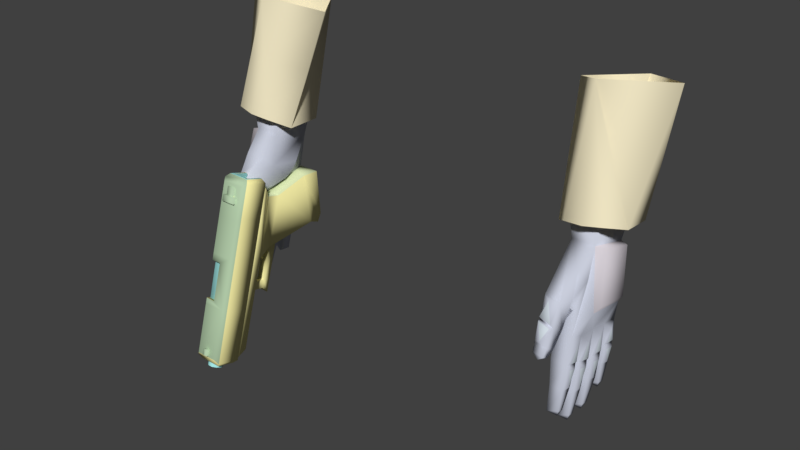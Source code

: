 # Source: reference2.blend  (saved by Blender 2.78.0; exported with 4.5.12 LTS)
import bpy
from mathutils import Matrix  # noqa: F401  (used for matrix-valued properties, if any)

bpy.ops.wm.read_factory_settings(use_empty=True)
scene = bpy.context.scene
scene.name = 'glock_reference'

# ---- collections
col_collection_1 = bpy.data.collections.new('Collection 1'); scene.collection.children.link(col_collection_1)

# ---- materials (node trees are filled in below, after node groups)
mat_gloved_sleeve_bmp = bpy.data.materials.new('GLOVED_sleeve.bmp')
mat_gloved_sleeve_bmp.alpha_threshold = 0.0
mat_gloved_sleeve_bmp.use_transparent_shadow = False
mat_gloved_sleeve_bmp.diffuse_color = (0.9231, 0.8356, 0.5824, 1.0)
mat_gloved_sleeve_bmp.roughness = 0.5
mat_rubberglovechrome_bmp = bpy.data.materials.new('rubbergloveCHROME.bmp')
mat_rubberglovechrome_bmp.alpha_threshold = 0.0
mat_rubberglovechrome_bmp.use_transparent_shadow = False
mat_rubberglovechrome_bmp.diffuse_color = (0.5821, 0.6103, 0.7117, 1.0)
mat_rubberglovechrome_bmp.roughness = 0.5
mat_back_bmp = bpy.data.materials.new('back.bmp')
mat_back_bmp.alpha_threshold = 0.0
mat_back_bmp.use_transparent_shadow = False
mat_back_bmp.diffuse_color = (0.8155, 0.9158, 0.5296, 1.0)
mat_back_bmp.roughness = 0.5
mat_gloved_knuckle_bmp = bpy.data.materials.new('GLOVED_knuckle.bmp')
mat_gloved_knuckle_bmp.alpha_threshold = 0.0
mat_gloved_knuckle_bmp.use_transparent_shadow = False
mat_gloved_knuckle_bmp.diffuse_color = (0.644, 0.7137, 0.7757, 1.0)
mat_gloved_knuckle_bmp.roughness = 0.5
mat_glove_handpak_bmp = bpy.data.materials.new('GLOVE_handpak.bmp')
mat_glove_handpak_bmp.alpha_threshold = 0.0
mat_glove_handpak_bmp.use_transparent_shadow = False
mat_glove_handpak_bmp.diffuse_color = (0.6716, 0.6259, 0.6773, 1.0)
mat_glove_handpak_bmp.roughness = 0.5
mat_side_bmp = bpy.data.materials.new('side.bmp')
mat_side_bmp.alpha_threshold = 0.0
mat_side_bmp.use_transparent_shadow = False
mat_side_bmp.diffuse_color = (0.9968, 0.9252, 0.4145, 1.0)
mat_side_bmp.roughness = 0.5
mat_chrome_bmp = bpy.data.materials.new('chrome.bmp')
mat_chrome_bmp.alpha_threshold = 0.0
mat_chrome_bmp.use_transparent_shadow = False
mat_chrome_bmp.diffuse_color = (0.4041, 0.8789, 0.8613, 1.0)
mat_chrome_bmp.roughness = 0.5
mat_top_bmp = bpy.data.materials.new('top.bmp')
mat_top_bmp.alpha_threshold = 0.0
mat_top_bmp.use_transparent_shadow = False
mat_top_bmp.diffuse_color = (0.4606, 0.6165, 0.4097, 1.0)
mat_top_bmp.roughness = 0.5

# ---- material node trees

# ---- world
world_world = bpy.data.worlds.new('World'); scene.world = world_world
world_world.color = (0.05088, 0.05088, 0.05088)
world_world.use_sun_shadow = False
world_world.sun_shadow_jitter_overblur = 0.0
world_world.cycles.sampling_method = 'MANUAL'

# ---- meshes
me_glock_reference = bpy.data.meshes.new('glock_reference')
me_glock_reference.from_pydata([(-7.891, 3.118, 37.29), (-6.746, 2.781, 42.9), (-8.404, 0.3949, 40.89), (-8.62, 0.6905, 43.75), (-9.276, 0.4028, 41.02), (-10.5, 0.993, 38.05), (9.069, -0.03595, 38.16), (8.167, 0.1111, 38.04), (6.884, 2.793, 42.92), (7.453, 0.9631, 37.54), (7.891, 3.118, 37.29), (10.14, 3.082, 37.54), (-10.14, 3.082, 37.54), (-8.651, 5.271, 42.73), (-10.9, 1.932, 40.82), (-11.32, 2.858, 43.58), (-10.7, 1.461, 39.43), (-9.941, 0.1054, 38.3), (-9.069, -0.03596, 38.16), (-7.095, 1.876, 40.21), (-8.167, 0.111, 38.04), (-7.453, 0.963, 37.54), (9.941, 0.1054, 38.3), (8.643, 0.8277, 43.72), (10.5, 0.993, 38.05), (11.18, 2.868, 43.57), (8.668, 5.134, 42.76), (-9.126, -0.855, 29.83), (-9.633, -0.6119, 30.99), (-9.595, -0.3938, 32.33), (-8.862, -0.4084, 32.43), (-8.853, -0.5125, 32.51), (-9.613, -0.9029, 31.4), (-9.022, -0.8425, 31.47), (-9.575, -1.275, 30.53), (9.575, -1.275, 30.53), (9.613, -0.9029, 31.4), (9.604, -0.5679, 32.44), (9.545, -0.2068, 33.52), (8.862, -0.4084, 32.43), (9.595, -0.3938, 32.33), (9.578, -0.712, 29.93), (9.126, -0.855, 29.83), (9.474, -0.6419, 29.62), (9.125, 1.438, 30.22), (9.614, 1.558, 31.23), (9.021, 1.555, 31.32), (8.841, 1.585, 32.26), (9.642, 1.331, 32.0), (8.797, 1.617, 33.08), (8.982, 1.138, 30.98), (9.581, 0.6604, 29.84), (9.116, 0.74, 29.68), (8.998, 0.04891, 30.94), (8.855, 0.4164, 32.18), (8.805, 0.7112, 33.29), (8.814, 0.5692, 32.24), (9.539, 0.746, 33.39), (-9.613, 1.596, 32.18), (-9.54, 1.653, 33.18), (-8.982, 1.138, 30.98), (-9.116, 0.7399, 29.68), (-8.038, 2.978, 38.03), (-8.292, 2.687, 36.51), (-9.625, 2.976, 38.23), (-9.145, 2.901, 34.72), (-8.803, 2.432, 32.92), (-9.608, 2.144, 31.14), (-8.836, 2.361, 32.16), (-9.026, 2.201, 31.22), (9.119, 1.995, 30.14), (9.576, 1.898, 30.26), (9.608, 2.144, 31.14), (9.608, 2.302, 32.08), (9.145, 2.901, 34.72), (-8.294, -0.5013, 34.46), (-8.294, -0.5013, 34.46), (-9.347, -0.6633, 34.81), (-8.803, -0.9724, 33.7), (-9.602, -1.233, 32.6), (-9.575, -1.567, 30.61), (-9.113, -1.708, 30.53), (9.614, -1.453, 31.53), (8.803, -0.9724, 33.7), (9.347, -0.6633, 34.81), (8.803, -0.9724, 33.7), (8.387, -0.6263, 35.08), (-8.814, 0.5691, 32.24), (-8.811, 1.403, 32.07), (-8.805, -0.1787, 33.48), (-9.543, 2.465, 33.06), (-9.539, 0.746, 33.39), (-9.779, 2.203, 34.11), (-9.544, -0.9121, 33.82), (-7.876, 1.602, 35.54), (-7.861, 0.8378, 34.88), (-9.147, -2.106, 33.65), (-9.204, -1.685, 33.45), (9.115, 0.1812, 29.79), (8.977, 0.3948, 31.14), (8.811, 1.403, 32.07), (8.805, -0.1787, 33.48), (9.883, 0.02488, 34.55), (9.54, 1.653, 33.18), (9.543, 2.465, 33.06), (9.102, -1.255, 35.36), (9.242, -0.559, 35.26), (9.269, -1.235, 34.16), (9.167, -1.718, 34.41), (-8.998, 0.0489, 30.94), (-9.0, -0.6094, 31.08), (-8.805, 0.7112, 33.29), (-8.797, 1.617, 33.08), (-8.841, 1.585, 32.26), (-9.021, 1.555, 31.32), (-9.119, 1.995, 30.14), (-9.365, 0.6143, 37.12), (-9.474, -0.2816, 35.72), (-9.347, -0.6633, 34.81), (-9.242, -0.559, 35.26), (-9.71, 1.121, 32.99), (-8.977, 0.3948, 31.14), (-9.735, 0.6934, 31.89), (-7.991, 0.0997, 34.68), (9.134, -2.296, 33.35), (8.607, -2.233, 33.4), (8.565, -2.048, 33.76), (8.824, -2.119, 33.91), (9.146, -2.095, 33.67), (-9.142, -0.3186, 36.3), (-8.137, -0.2172, 36.22), (-8.822, -2.138, 33.9), (-8.607, -2.233, 33.4), (-8.603, -1.69, 33.59), (-8.469, -1.63, 34.56), (9.0, -0.6094, 31.08), (9.595, -0.1123, 36.02), (9.347, -0.6633, 34.81), (9.021, -1.461, 31.61), (9.022, -0.8425, 31.47), (8.853, -0.5125, 32.51), (8.858, -1.244, 32.7), (9.026, 2.201, 31.22), (8.836, 2.361, 32.16), (8.803, 2.432, 32.92), (8.605, -1.671, 33.6), (-9.125, 1.438, 30.22), (-9.471, 1.685, 30.0), (-8.855, 0.4164, 32.18), (-9.476, -1.473, 30.31), (-9.11, -1.203, 30.39), (-9.021, -1.461, 31.61), (-8.858, -1.244, 32.7), (-9.473, 0.4086, 29.59), (-9.581, 0.6604, 29.84), (-9.706, 0.1414, 31.92), (-9.716, -0.2193, 32.41), (-9.734, 1.123, 31.79), (-9.637, 0.5856, 32.15), (-9.718, 1.715, 31.96), (-9.047, -1.806, 34.61), (-9.063, -1.883, 34.44), (9.573, 1.57, 30.31), (9.471, 1.685, 30.0), (9.476, -1.473, 30.31), (9.575, -1.567, 30.61), (9.113, -1.708, 30.53), (9.473, 0.4086, 29.59), (9.584, 0.3172, 29.91), (8.469, -1.63, 34.56), (8.508, -1.738, 34.72), (8.072, 0.2786, 35.67), (8.292, 2.687, 36.51), (-9.12, -0.334, 29.72), (-9.474, -0.6419, 29.62), (-8.227, 0.3619, 34.53), (-9.269, -1.235, 34.16), (-8.52, -1.208, 34.34), (-9.129, -2.012, 33.21), (-8.684, -1.955, 33.26), (-8.922, -2.337, 33.22), (9.576, -0.4179, 29.87), (9.12, -0.334, 29.72), (9.596, 0.3538, 32.11), (9.719, 0.2328, 32.28), (9.705, -1.05, 32.68), (9.737, 0.7725, 32.28), (9.736, 1.204, 32.19), (9.732, 1.741, 32.27), (8.682, -1.963, 33.26), (9.129, -2.018, 33.2), (8.922, -2.343, 33.21), (8.387, -0.6263, 35.08), (8.52, -1.208, 34.34), (9.206, -1.672, 33.46), (-9.578, -0.712, 29.93), (-9.637, -0.07196, 30.87), (-9.576, -0.4179, 29.87), (-9.663, 1.064, 30.89), (-9.584, 0.3172, 29.91), (-9.115, 0.1812, 29.79), (-9.573, 1.57, 30.31), (-9.576, 1.898, 30.26), (-9.614, 1.558, 31.23), (-9.7, -1.136, 32.39), (-9.703, -0.7656, 32.29), (-9.72, -1.145, 31.62), (-9.604, -0.5679, 32.44), (-9.545, -0.2068, 33.52), (-9.704, -0.6566, 33.33), (-9.736, 1.204, 32.19), (-9.719, 0.2328, 32.28), (-9.608, 2.302, 32.08), (-9.593, 0.6126, 38.75), (-9.473, 2.517, 36.65), (-8.035, 0.6047, 38.56), (-9.167, -1.718, 34.41), (-8.948, -1.07, 35.45), (-8.681, -1.421, 35.36), (-8.514, -1.806, 34.56), (-8.565, -2.054, 33.76), (-8.072, 0.2786, 35.67), (-8.245, 0.7271, 37.06), (9.637, -0.07195, 30.87), (9.593, 0.6126, 38.75), (9.625, 2.976, 38.23), (8.038, 2.978, 38.03), (9.704, -0.3011, 32.05), (9.633, -0.6119, 30.99), (9.717, -0.2993, 31.11), (9.718, 1.715, 31.96), (9.602, -1.233, 32.6), (9.7, -1.136, 32.39), (9.72, -1.145, 31.62), (9.544, -0.9121, 33.82), (9.704, -0.6566, 33.33), (9.707, -0.6801, 32.58), (9.71, 1.121, 32.99), (9.707, 0.1862, 33.11), (9.716, -0.2193, 32.41), (9.725, 2.158, 32.21), (9.715, 2.0, 32.84), (8.245, 0.7271, 37.06), (9.365, 0.6143, 37.12), (8.035, 0.6047, 38.56), (9.047, -1.806, 34.61), (8.514, -1.806, 34.56), (-9.614, -1.453, 31.53), (-9.66, 0.3996, 31.03), (-9.642, 1.331, 32.0), (-9.724, 0.7557, 31.08), (-9.134, -2.296, 33.35), (-8.355, -1.159, 35.4), (9.11, -1.203, 30.39), (9.703, -0.7656, 32.29), (9.637, 0.5856, 32.15), (9.66, 0.3996, 31.03), (9.724, 0.7557, 31.08), (9.735, 0.6935, 31.89), (9.734, 1.123, 31.79), (9.663, 1.064, 30.89), (9.723, 1.85, 31.29), (9.613, 1.596, 32.18), (9.289, -0.4034, 36.37), (8.355, -1.159, 35.4), (8.364, 0.6419, 35.18), (-8.139, 1.716, 35.02), (-7.59, -1.018, 35.37), (-7.59, -1.018, 35.37), (-8.713, -1.129, 35.39), (-8.484, -1.017, 35.36), (-7.336, -1.131, 35.39), (-7.629, -0.626, 34.48), (-8.425, -0.637, 34.36), (-8.468, 1.798, 34.75), (-7.341, -2.97, 27.13), (-8.707, -1.629, 31.65), (-8.549, 2.782, 32.35), (-7.493, 2.785, 32.36), (-7.496, 2.611, 34.73), (-8.03, -0.0501, 34.39), (-7.574, 1.795, 34.74), (-8.02, 1.799, 34.91), (-7.793, -0.7082, 29.94), (-7.794, -0.1308, 31.84), (-8.226, -0.1293, 31.85), (-8.551, 2.608, 34.73), (-9.596, 0.3538, 32.11), (-8.803, -0.9724, 33.7), (-9.704, -0.3011, 32.05), (-9.707, -0.6801, 32.58), (-8.484, -1.977, 35.66), (-8.713, -1.129, 35.39), (-7.347, -0.9069, 34.98), (-8.484, -1.017, 35.36), (-7.801, -2.175, 29.85), (-8.233, -2.174, 29.85), (-9.717, -0.2993, 31.11), (-8.704, -0.9044, 34.98), (-9.707, 0.1862, 33.11), (-9.705, -1.05, 32.68), (-9.737, 0.7725, 32.28), (-9.721, 2.132, 31.9), (-9.724, 1.85, 31.29), (-9.732, 1.741, 32.27), (-9.711, 2.0, 32.84), (-9.725, 2.158, 32.21), (-8.508, -1.738, 34.72), (9.706, 0.1414, 31.92), (9.721, 2.132, 31.9), (8.681, -1.421, 35.36), (9.063, -1.883, 34.44), (9.797, 0.7176, 37.02), (10.07, 0.2274, 34.82), (9.779, 2.203, 34.11), (-9.978, 2.141, 34.43), (-9.819, 2.399, 36.61), (-9.797, 0.7176, 37.02), (-9.883, 0.02486, 34.55), (-10.07, 0.2273, 34.82), (9.978, 2.141, 34.43), (9.473, 2.517, 36.65), (9.819, 2.399, 36.61), (-8.759, -3.567, 26.81), (-7.459, -3.747, 26.68), (-7.299, -3.567, 26.81), (-8.479, -1.547, 33.64), (-8.759, -1.017, 35.42), (-8.599, -1.097, 35.64), (-8.479, -1.097, 35.64), (-7.299, -1.017, 35.42), (-7.299, -1.507, 33.78), (-7.299, -2.057, 31.89), (-7.299, -3.247, 32.24), (-7.299, -4.007, 29.7), (-7.299, -2.807, 29.35), (-8.599, -4.677, 26.96), (-8.599, -3.747, 26.68), (-8.759, -4.757, 27.17), (-8.759, -4.007, 29.7), (-8.759, -2.807, 29.35), (-8.759, -3.397, 29.82), (-8.759, -3.927, 29.98), (-8.079, -2.827, 31.73), (-7.627, -0.7073, 31.8), (-7.51, -0.04373, 34.37), (-8.421, -0.714, 31.8), (-8.232, -0.5923, 31.78), (-7.419, 1.998, 32.19), (-8.123, -1.082, 31.76), (-7.34, -1.619, 31.65), (-7.793, -1.075, 30.05), (-7.799, -0.9021, 29.28), (-7.792, -2.055, 30.25), (-8.759, -2.827, 31.73), (-8.759, -2.057, 31.89), (-7.589, -1.547, 33.64), (-8.716, -3.669, 26.84), (-8.226, -0.7087, 29.93), (-8.235, -1.196, 29.64), (-8.234, -2.053, 30.25), (-7.8, -0.5938, 31.77), (-7.459, -4.677, 26.96), (-7.299, -4.757, 27.17), (-8.634, 1.995, 32.2), (-8.538, -0.05101, 34.24), (-8.609, -4.057, 30.08), (-8.779, -0.9971, 35.4), (-8.609, -1.077, 35.62), (-8.489, -0.9971, 35.4), (-8.489, -1.077, 35.62), (-8.235, -1.073, 30.05), (-8.707, -2.968, 27.13), (-7.339, -3.671, 26.84), (-8.231, -0.9006, 29.29), (-7.892, -1.078, 31.76), (-7.889, -1.43, 31.69), (-8.125, -0.9527, 31.14), (-8.12, -1.434, 31.69), (-7.495, 2.578, 31.94), (-8.759, -1.507, 33.78), (-8.079, -3.397, 29.82), (-8.079, -3.927, 29.98), (-7.469, -1.097, 35.64), (-7.589, -1.017, 35.42), (-7.792, -1.195, 29.65), (-7.894, -0.9485, 31.14), (-8.551, 2.585, 31.93), (-7.829, -2.477, 34.96), (-7.671, -4.352, 26.63), (-7.668, -3.565, 29.27), (-7.745, -3.356, 29.2), (-7.738, -4.143, 26.56), (-7.93, -3.225, 29.17), (-7.923, -4.012, 26.53), (-8.154, -4.006, 26.53), (-8.161, -3.229, 29.17), (-8.348, -3.358, 29.2), (-8.341, -4.136, 26.56), (-8.412, -3.572, 29.26), (-8.415, -4.347, 26.63), (-8.345, -3.782, 29.33), (-8.348, -4.559, 26.69), (-8.16, -3.903, 29.37), (-8.163, -4.69, 26.73), (-7.932, -4.696, 26.73), (-7.929, -3.908, 29.37), (-7.745, -4.556, 26.69), (-7.742, -3.779, 29.33), (-7.589, -1.897, 35.88), (-7.589, -1.097, 35.64), (-7.589, -2.487, 33.93), (-8.479, -1.897, 35.88), (-8.479, -1.017, 35.42), (-8.479, -2.487, 33.93), (-7.812, -3.255, 31.84), (-8.65, -3.827, 29.89), (-8.655, -2.989, 29.65), (-8.656, -3.252, 31.84), (-8.652, -2.415, 31.58), (-7.588, -2.686, 33.27), (-8.483, -2.695, 33.27), (-8.481, -1.741, 32.99), (-7.589, -1.978, 35.67), (-7.818, -2.418, 31.58), (-7.819, -3.827, 29.9), (-7.469, -2.007, 35.91), (-8.609, -4.857, 27.38), (-7.519, -4.137, 29.82), (-7.519, -4.857, 27.38), (-8.609, -3.507, 31.92), (-8.759, -2.687, 34.14), (-8.759, -3.247, 32.24), (-8.609, -3.407, 32.26), (-7.336, -1.131, 35.39), (-7.588, -1.744, 32.98), (-7.519, -3.407, 32.26), (-7.299, -2.687, 34.14), (-7.519, -2.867, 34.08), (-7.519, -2.397, 35.66), (-8.599, -2.007, 35.91), (-8.759, -2.197, 35.77), (-8.609, -2.397, 35.66), (-7.299, -2.197, 35.77), (-8.609, -2.867, 34.08), (-7.829, -2.507, 35.54), (-8.259, -2.507, 35.54), (-7.829, -2.667, 35.02), (-8.259, -2.317, 35.48), (-8.259, -2.477, 34.96), (-8.259, -2.667, 35.02), (-8.409, -2.707, 35.15), (-7.679, -2.707, 35.15), (-8.409, -2.477, 35.08), (-7.679, -2.797, 34.85), (-7.679, -2.477, 35.08), (-7.679, -2.567, 34.79), (-8.409, -2.797, 34.85), (-8.409, -2.567, 34.79), (-8.179, -4.897, 27.78), (-7.909, -4.897, 27.78), (-7.909, -4.667, 27.71), (-7.909, -4.747, 27.42), (-7.909, -4.977, 27.49), (-8.179, -4.667, 27.71), (-8.179, -4.747, 27.42), (-8.179, -4.977, 27.49), (-8.609, -4.137, 29.82), (-8.079, -3.357, 31.89), (-8.099, -3.507, 31.92), (-8.759, -3.357, 31.89), (-8.099, -4.057, 30.08), (-7.829, -2.317, 35.48)], [], [(0, 13, 21), (21, 13, 19), (13, 1, 19), (19, 1, 2), (1, 3, 2), (2, 3, 4), (3, 16, 4), (4, 16, 5), (16, 12, 5), (22, 23, 6), (6, 23, 7), (23, 8, 7), (7, 8, 9), (8, 26, 9), (9, 26, 10), (26, 11, 10), (0, 12, 13), (13, 12, 15), (12, 14, 15), (15, 14, 3), (14, 16, 3), (17, 18, 4), (4, 18, 2), (18, 20, 2), (2, 20, 19), (20, 21, 19), (22, 24, 23), (23, 24, 25), (24, 11, 25), (26, 25, 11), (16, 14, 12), (17, 4, 5), (174, 27, 195), (195, 27, 28), (27, 110, 28), (28, 110, 29), (110, 30, 29), (29, 30, 208), (30, 89, 208), (208, 89, 207), (89, 31, 207), (207, 31, 32), (31, 33, 32), (32, 33, 34), (33, 150, 34), (253, 139, 35), (35, 139, 36), (139, 140, 36), (36, 140, 37), (140, 101, 37), (37, 101, 38), (101, 39, 38), (38, 39, 40), (39, 135, 40), (40, 135, 228), (135, 42, 228), (228, 42, 41), (42, 43, 41), (162, 45, 44), (44, 45, 46), (45, 262, 46), (46, 262, 47), (262, 103, 47), (47, 103, 49), (103, 48, 49), (49, 48, 100), (48, 260, 100), (100, 260, 50), (260, 51, 50), (50, 51, 52), (182, 53, 181), (181, 53, 223), (53, 54, 223), (223, 54, 183), (54, 55, 183), (183, 55, 57), (55, 56, 57), (57, 56, 255), (56, 99, 255), (255, 99, 256), (99, 98, 256), (256, 98, 168), (146, 114, 203), (203, 114, 58), (114, 113, 58), (58, 113, 59), (113, 112, 59), (59, 112, 249), (112, 88, 249), (249, 88, 198), (88, 60, 198), (198, 60, 154), (60, 61, 154), (62, 63, 64), (64, 63, 214), (63, 65, 214), (214, 65, 90), (65, 66, 90), (90, 66, 212), (66, 68, 212), (212, 68, 67), (68, 69, 67), (67, 69, 202), (69, 115, 202), (70, 142, 71), (71, 142, 72), (142, 143, 72), (72, 143, 73), (143, 144, 73), (73, 144, 104), (144, 74, 104), (104, 74, 321), (74, 172, 321), (321, 172, 225), (172, 226, 225), (288, 118, 75), (76, 77, 78), (118, 93, 288), (288, 93, 152), (93, 79, 152), (152, 79, 151), (79, 247, 151), (151, 247, 81), (247, 80, 81), (165, 82, 166), (166, 82, 138), (82, 231, 138), (138, 231, 141), (231, 234, 141), (141, 234, 83), (234, 137, 83), (83, 137, 192), (84, 85, 86), (61, 60, 200), (200, 60, 121), (60, 88, 121), (121, 88, 87), (88, 112, 87), (87, 112, 111), (112, 175, 111), (111, 175, 89), (305, 59, 90), (90, 59, 92), (59, 91, 92), (92, 91, 318), (91, 208, 318), (318, 208, 93), (208, 209, 93), (215, 222, 62), (62, 222, 63), (222, 221, 63), (63, 221, 94), (221, 95, 94), (94, 95, 266), (95, 175, 266), (251, 96, 178), (178, 96, 97), (96, 216, 97), (97, 216, 176), (216, 217, 176), (176, 217, 119), (217, 129, 119), (98, 99, 50), (50, 99, 100), (99, 56, 100), (100, 56, 49), (56, 55, 49), (49, 55, 172), (55, 101, 172), (235, 38, 234), (234, 38, 102), (38, 57, 102), (102, 57, 314), (57, 103, 314), (314, 103, 104), (103, 241, 104), (263, 105, 106), (106, 105, 107), (105, 108, 107), (107, 108, 194), (108, 128, 194), (194, 128, 190), (128, 124, 190), (173, 109, 27), (27, 109, 110), (109, 148, 110), (110, 148, 30), (148, 111, 30), (30, 111, 89), (112, 113, 66), (66, 113, 68), (113, 114, 68), (68, 114, 69), (114, 146, 69), (69, 146, 115), (318, 93, 116), (116, 93, 117), (93, 118, 117), (117, 118, 119), (118, 75, 119), (119, 75, 176), (158, 120, 301), (158, 91, 120), (158, 87, 91), (158, 121, 87), (158, 248, 121), (158, 122, 248), (123, 252, 177), (123, 221, 252), (123, 95, 221), (123, 175, 95), (123, 75, 175), (123, 177, 75), (191, 124, 125), (125, 124, 126), (124, 128, 126), (126, 128, 127), (128, 108, 127), (127, 108, 311), (116, 129, 222), (222, 129, 130), (129, 217, 130), (130, 217, 252), (217, 218, 252), (132, 220, 251), (251, 220, 96), (220, 131, 96), (96, 131, 216), (131, 161, 216), (179, 133, 132), (132, 133, 220), (133, 177, 220), (220, 177, 134), (177, 252, 134), (42, 135, 53), (53, 135, 54), (135, 39, 54), (54, 39, 55), (39, 101, 55), (243, 136, 234), (234, 136, 137), (136, 106, 137), (137, 106, 192), (106, 107, 192), (166, 138, 139), (139, 138, 140), (138, 141, 140), (140, 141, 101), (141, 83, 101), (44, 46, 142), (142, 46, 143), (46, 47, 143), (143, 47, 144), (47, 49, 144), (192, 193, 169), (169, 193, 126), (193, 145, 126), (126, 145, 125), (145, 189, 125), (310, 105, 264), (264, 105, 242), (105, 263, 242), (242, 263, 243), (263, 136, 243), (147, 146, 201), (147, 115, 146), (147, 202, 115), (147, 201, 202), (196, 109, 197), (196, 148, 109), (196, 287, 148), (196, 297, 287), (149, 80, 34), (149, 81, 80), (149, 150, 81), (149, 34, 150), (150, 33, 81), (81, 33, 151), (33, 31, 151), (151, 31, 152), (153, 199, 154), (153, 200, 199), (153, 61, 200), (153, 154, 61), (289, 29, 155), (155, 29, 287), (29, 156, 287), (287, 156, 211), (122, 158, 157), (157, 158, 249), (158, 301, 249), (249, 301, 210), (159, 58, 302), (302, 58, 212), (58, 304, 212), (212, 304, 306), (160, 216, 307), (307, 216, 134), (216, 161, 134), (134, 161, 219), (163, 162, 44), (163, 71, 162), (163, 70, 71), (163, 44, 70), (164, 35, 165), (164, 253, 35), (164, 166, 253), (164, 165, 166), (167, 51, 168), (167, 52, 51), (167, 98, 52), (167, 168, 98), (169, 170, 310), (169, 108, 170), (169, 311, 108), (169, 246, 311), (242, 171, 264), (242, 172, 171), (242, 226, 172), (242, 244, 226), (27, 174, 173), (173, 174, 197), (174, 195, 197), (112, 66, 175), (175, 66, 266), (66, 63, 266), (97, 176, 133), (133, 176, 177), (176, 75, 177), (97, 179, 178), (178, 179, 180), (179, 132, 180), (41, 43, 181), (181, 43, 182), (43, 42, 182), (308, 183, 40), (40, 183, 239), (183, 184, 239), (254, 37, 231), (231, 37, 185), (37, 236, 185), (259, 48, 255), (255, 48, 186), (48, 187, 186), (309, 73, 262), (262, 73, 188), (73, 240, 188), (194, 190, 189), (189, 190, 191), (190, 124, 191), (192, 107, 193), (193, 107, 145), (107, 194, 145), (28, 196, 195), (195, 196, 197), (213, 215, 64), (64, 215, 62), (247, 32, 80), (80, 32, 34), (248, 198, 199), (199, 198, 154), (199, 200, 248), (248, 200, 121), (203, 67, 201), (201, 67, 202), (67, 303, 212), (212, 303, 302), (58, 159, 203), (203, 159, 303), (79, 204, 247), (247, 204, 206), (207, 205, 79), (79, 205, 204), (32, 206, 207), (207, 206, 205), (93, 209, 79), (79, 209, 300), (207, 290, 208), (208, 290, 209), (249, 210, 59), (59, 210, 120), (208, 299, 29), (29, 299, 156), (287, 211, 91), (91, 211, 299), (212, 306, 90), (90, 306, 305), (59, 305, 58), (58, 305, 304), (116, 213, 214), (214, 213, 64), (222, 215, 116), (116, 215, 213), (216, 160, 217), (217, 160, 218), (134, 219, 220), (220, 219, 131), (252, 221, 130), (130, 221, 222), (228, 41, 223), (223, 41, 181), (224, 225, 244), (244, 225, 226), (82, 165, 36), (36, 165, 35), (256, 168, 260), (260, 168, 51), (45, 162, 72), (72, 162, 71), (40, 228, 227), (227, 228, 229), (223, 183, 229), (229, 183, 308), (72, 73, 261), (261, 73, 309), (262, 45, 230), (230, 45, 261), (231, 82, 232), (232, 82, 233), (36, 37, 233), (233, 37, 254), (234, 231, 235), (235, 231, 185), (37, 38, 236), (236, 38, 235), (57, 255, 237), (237, 255, 186), (48, 103, 187), (187, 103, 237), (38, 40, 238), (238, 40, 239), (183, 57, 184), (184, 57, 238), (73, 104, 240), (240, 104, 241), (103, 262, 241), (241, 262, 188), (74, 144, 172), (172, 144, 49), (243, 321, 224), (224, 321, 225), (242, 243, 244), (244, 243, 224), (108, 105, 245), (245, 105, 310), (169, 126, 246), (246, 126, 127), (146, 203, 201), (90, 92, 214), (197, 109, 173), (116, 117, 129), (208, 91, 59), (91, 87, 111), (297, 196, 28), (287, 297, 155), (206, 32, 247), (250, 198, 248), (248, 122, 250), (250, 249, 198), (249, 250, 157), (303, 67, 203), (299, 208, 91), (117, 119, 129), (65, 63, 66), (59, 120, 91), (179, 97, 133), (180, 132, 251), (180, 251, 178), (218, 134, 252), (134, 218, 307), (288, 89, 75), (75, 89, 175), (53, 182, 42), (104, 321, 314), (102, 243, 234), (139, 253, 166), (38, 103, 57), (50, 52, 98), (142, 70, 44), (229, 228, 223), (40, 227, 308), (233, 82, 36), (231, 232, 254), (257, 256, 260), (258, 255, 256), (256, 257, 258), (255, 258, 259), (257, 260, 48), (48, 259, 257), (261, 45, 72), (262, 230, 309), (238, 57, 38), (136, 263, 106), (103, 57, 237), (169, 264, 192), (189, 145, 194), (191, 125, 189), (108, 245, 170), (310, 264, 169), (264, 171, 192), (83, 192, 101), (171, 172, 265), (192, 265, 101), (171, 265, 192), (265, 172, 101), (94, 266, 63), (267, 293, 294), (267, 434, 293), (267, 292, 434), (267, 294, 292), (268, 269, 270), (268, 271, 269), (293, 272, 273), (273, 272, 365), (272, 280, 365), (365, 280, 274), (280, 282, 274), (275, 353, 350), (350, 353, 276), (353, 360, 276), (276, 360, 296), (277, 379, 387), (277, 278, 379), (277, 279, 278), (277, 286, 279), (272, 345, 280), (280, 345, 282), (345, 281, 282), (374, 358, 283), (283, 358, 284), (358, 285, 284), (274, 282, 286), (286, 282, 279), (282, 281, 279), (91, 111, 287), (287, 111, 148), (31, 89, 152), (152, 89, 288), (29, 289, 28), (28, 289, 297), (79, 300, 207), (207, 300, 290), (423, 267, 291), (291, 267, 294), (298, 292, 293), (293, 292, 294), (353, 275, 295), (295, 275, 296), (359, 385, 296), (296, 385, 295), (155, 297, 289), (365, 346, 273), (293, 273, 298), (372, 276, 275), (296, 275, 276), (374, 283, 352), (156, 299, 211), (205, 206, 204), (300, 209, 290), (157, 250, 122), (301, 120, 210), (302, 303, 159), (304, 305, 306), (218, 160, 307), (131, 219, 161), (308, 227, 229), (239, 184, 238), (254, 232, 233), (185, 236, 235), (259, 258, 257), (186, 187, 237), (309, 230, 261), (188, 240, 241), (310, 170, 245), (127, 311, 246), (214, 316, 116), (116, 316, 317), (318, 319, 92), (92, 319, 315), (321, 243, 322), (322, 243, 312), (102, 314, 313), (313, 314, 320), (315, 319, 317), (316, 315, 317), (315, 214, 92), (214, 315, 316), (317, 318, 116), (318, 317, 319), (320, 312, 313), (322, 312, 320), (320, 314, 321), (321, 322, 320), (312, 243, 102), (102, 313, 312), (337, 323, 324), (324, 323, 325), (323, 340, 325), (325, 340, 335), (340, 355, 335), (335, 355, 332), (355, 380, 332), (332, 380, 326), (380, 327, 326), (326, 327, 413), (327, 328, 413), (413, 328, 329), (328, 412, 329), (426, 443, 383), (383, 443, 330), (443, 437, 330), (330, 437, 331), (437, 333, 331), (331, 333, 332), (333, 334, 332), (332, 334, 335), (334, 363, 335), (335, 363, 325), (363, 362, 325), (325, 362, 324), (336, 338, 337), (337, 338, 323), (338, 339, 323), (323, 339, 340), (339, 342, 340), (340, 342, 341), (342, 381, 341), (341, 381, 343), (381, 468, 343), (434, 350, 293), (293, 350, 272), (350, 344, 272), (272, 344, 345), (344, 348, 345), (345, 348, 281), (348, 379, 281), (284, 344, 361), (361, 344, 347), (344, 346, 347), (347, 346, 285), (346, 364, 285), (285, 364, 348), (364, 379, 348), (349, 378, 276), (276, 378, 350), (378, 376, 350), (350, 376, 344), (376, 375, 344), (344, 375, 349), (351, 284, 361), (351, 283, 284), (351, 352, 283), (351, 385, 352), (351, 353, 385), (354, 341, 343), (354, 340, 341), (354, 355, 340), (354, 432, 355), (354, 470, 432), (356, 326, 411), (356, 332, 326), (356, 331, 332), (356, 330, 331), (356, 384, 330), (292, 298, 357), (357, 298, 276), (298, 273, 276), (276, 273, 346), (359, 358, 374), (359, 371, 358), (359, 360, 371), (359, 296, 360), (371, 361, 347), (371, 351, 361), (371, 353, 351), (371, 360, 353), (362, 363, 336), (336, 363, 338), (363, 429, 338), (338, 429, 427), (387, 364, 274), (274, 364, 365), (364, 346, 365), (328, 327, 440), (440, 327, 441), (327, 380, 441), (467, 366, 342), (342, 366, 382), (366, 471, 382), (367, 368, 369), (369, 368, 370), (275, 350, 373), (373, 350, 434), (358, 371, 285), (285, 371, 347), (275, 373, 372), (372, 373, 357), (344, 284, 348), (348, 284, 285), (352, 385, 374), (374, 385, 359), (377, 349, 386), (386, 349, 375), (386, 376, 377), (377, 376, 378), (379, 278, 281), (281, 278, 279), (274, 286, 387), (387, 286, 277), (432, 431, 355), (355, 431, 380), (342, 382, 381), (381, 382, 468), (383, 330, 410), (410, 330, 384), (357, 276, 372), (353, 295, 385), (378, 349, 377), (386, 375, 376), (344, 276, 346), (379, 364, 387), (349, 276, 344), (472, 447, 388), (412, 409, 411), (467, 342, 339), (407, 389, 390), (390, 389, 391), (389, 392, 391), (391, 392, 393), (392, 394, 393), (393, 394, 396), (394, 395, 396), (396, 395, 397), (395, 398, 397), (397, 398, 399), (398, 400, 399), (399, 400, 401), (400, 402, 401), (401, 402, 403), (402, 404, 403), (403, 404, 406), (404, 405, 406), (406, 405, 408), (405, 407, 408), (408, 407, 390), (440, 426, 412), (412, 426, 409), (426, 410, 409), (409, 410, 411), (410, 356, 411), (414, 412, 411), (414, 329, 412), (414, 413, 329), (414, 326, 413), (414, 411, 326), (418, 415, 419), (418, 416, 415), (418, 417, 416), (418, 419, 417), (421, 420, 291), (291, 420, 423), (421, 422, 420), (420, 422, 435), (420, 435, 423), (423, 435, 267), (291, 294, 421), (421, 294, 422), (419, 415, 424), (415, 416, 425), (412, 328, 440), (426, 383, 410), (356, 410, 384), (428, 467, 427), (428, 366, 467), (428, 471, 366), (428, 469, 471), (428, 436, 469), (428, 334, 436), (428, 363, 334), (428, 429, 363), (428, 427, 429), (433, 436, 438), (433, 469, 436), (433, 430, 469), (433, 432, 430), (433, 431, 432), (433, 444, 431), (433, 438, 444), (267, 435, 434), (434, 435, 373), (435, 422, 373), (373, 422, 357), (422, 292, 357), (334, 333, 436), (436, 333, 438), (333, 437, 438), (438, 437, 439), (437, 443, 439), (440, 441, 426), (426, 441, 443), (441, 442, 443), (443, 442, 439), (444, 441, 431), (444, 442, 441), (444, 439, 442), (444, 438, 439), (446, 445, 448), (448, 445, 472), (446, 450, 445), (445, 450, 447), (448, 449, 446), (446, 449, 450), (451, 452, 453), (453, 452, 455), (452, 454, 455), (455, 454, 456), (451, 457, 452), (452, 457, 454), (453, 458, 451), (451, 458, 457), (459, 460, 464), (464, 460, 461), (460, 463, 461), (461, 463, 462), (459, 466, 460), (460, 466, 463), (464, 465, 459), (459, 465, 466), (338, 427, 339), (339, 427, 467), (468, 469, 470), (470, 469, 430), (382, 471, 468), (468, 471, 469), (292, 422, 294), (441, 380, 431), (447, 472, 445), (430, 432, 470)])
me_glock_reference.polygons.foreach_set('use_smooth', [True] * 838)
me_glock_reference.polygons.foreach_set('material_index', [0, 0, 0, 0, 0, 0, 0, 0, 0, 0, 0, 0, 0, 0, 0, 0, 0, 0, 0, 0, 0, 0, 0, 0, 0, 0, 0, 0, 0, 0, 0, 0, 1, 1, 1, 1, 1, 1, 1, 1, 1, 1, 1, 1, 1, 1, 1, 1, 1, 1, 1, 1, 1, 1, 1, 1, 1, 1, 1, 1, 1, 1, 1, 1, 1, 1, 1, 1, 1, 1, 1, 1, 1, 1, 1, 1, 1, 1, 1, 1, 1, 1, 1, 1, 1, 1, 1, 1, 1, 1, 1, 1, 1, 1, 1, 1, 1, 1, 1, 1, 1, 1, 1, 1, 1, 1, 1, 1, 1, 1, 1, 1, 1, 1, 1, 1, 1, 1, 1, 1, 1, 1, 1, 1, 1, 1, 1, 1, 1, 1, 1, 1, 1, 1, 1, 1, 1, 1, 1, 1, 1, 1, 1, 1, 1, 1, 1, 1, 1, 1, 1, 1, 1, 1, 1, 1, 1, 1, 1, 1, 1, 1, 1, 1, 1, 1, 1, 1, 1, 1, 1, 1, 1, 1, 1, 1, 1, 1, 1, 1, 1, 1, 1, 1, 1, 1, 1, 1, 1, 1, 1, 1, 1, 1, 1, 1, 1, 1, 1, 1, 1, 1, 1, 1, 1, 1, 1, 1, 1, 1, 1, 1, 1, 1, 1, 1, 1, 1, 1, 1, 1, 1, 1, 1, 1, 1, 1, 1, 1, 1, 1, 1, 1, 1, 1, 1, 1, 1, 1, 1, 1, 1, 1, 1, 1, 1, 1, 1, 1, 1, 1, 1, 1, 1, 1, 1, 1, 1, 1, 1, 1, 1, 1, 1, 1, 1, 1, 1, 1, 1, 1, 1, 1, 1, 1, 1, 1, 1, 1, 1, 1, 1, 1, 1, 1, 1, 1, 1, 1, 1, 1, 1, 1, 1, 1, 1, 1, 1, 1, 1, 1, 1, 1, 1, 1, 1, 1, 1, 1, 1, 1, 1, 1, 1, 1, 1, 1, 1, 1, 1, 1, 1, 1, 1, 1, 1, 1, 1, 1, 1, 1, 1, 1, 1, 1, 1, 1, 1, 1, 1, 1, 1, 1, 1, 1, 1, 1, 1, 1, 1, 1, 1, 1, 1, 1, 1, 1, 1, 1, 1, 1, 1, 1, 1, 1, 1, 1, 1, 1, 1, 1, 1, 1, 1, 1, 1, 1, 1, 1, 1, 1, 1, 1, 1, 1, 1, 1, 1, 1, 1, 1, 1, 1, 1, 1, 1, 1, 1, 1, 1, 1, 1, 1, 1, 1, 1, 1, 1, 1, 1, 1, 1, 1, 1, 1, 1, 1, 1, 1, 1, 1, 1, 1, 1, 1, 1, 1, 1, 1, 1, 1, 1, 1, 1, 1, 1, 1, 1, 1, 1, 1, 1, 1, 1, 1, 1, 1, 1, 1, 1, 1, 1, 1, 1, 1, 1, 1, 1, 1, 1, 1, 1, 1, 1, 1, 1, 1, 1, 1, 1, 1, 1, 1, 1, 1, 1, 1, 1, 1, 1, 1, 1, 1, 1, 1, 1, 1, 1, 1, 1, 1, 1, 1, 1, 1, 1, 1, 1, 1, 1, 1, 1, 1, 1, 1, 1, 2, 2, 2, 2, 2, 2, 2, 2, 2, 2, 2, 2, 2, 2, 2, 2, 2, 2, 2, 2, 2, 2, 2, 2, 2, 2, 2, 2, 2, 2, 2, 2, 2, 2, 2, 2, 2, 2, 2, 2, 2, 2, 2, 2, 2, 2, 2, 2, 2, 2, 3, 3, 3, 3, 3, 3, 3, 3, 3, 3, 3, 3, 3, 3, 3, 3, 3, 3, 3, 4, 4, 4, 4, 4, 4, 4, 4, 4, 4, 4, 4, 4, 4, 4, 4, 4, 4, 4, 4, 5, 5, 5, 5, 5, 5, 5, 5, 5, 5, 5, 5, 5, 5, 5, 5, 5, 5, 5, 5, 5, 5, 5, 5, 5, 5, 5, 5, 5, 5, 5, 5, 5, 5, 5, 5, 5, 5, 5, 5, 5, 5, 5, 5, 5, 5, 5, 5, 5, 5, 5, 5, 5, 5, 5, 5, 5, 5, 5, 5, 5, 5, 5, 5, 5, 5, 5, 5, 5, 5, 5, 5, 5, 5, 5, 5, 5, 5, 5, 5, 5, 5, 5, 5, 5, 5, 5, 5, 5, 5, 5, 5, 5, 5, 5, 5, 5, 5, 5, 5, 5, 5, 5, 5, 5, 5, 5, 5, 5, 5, 5, 5, 5, 5, 5, 5, 5, 5, 5, 5, 5, 5, 5, 5, 5, 5, 5, 5, 5, 5, 6, 6, 6, 6, 6, 6, 6, 6, 6, 6, 6, 6, 6, 6, 6, 6, 6, 6, 6, 6, 6, 6, 6, 6, 6, 6, 6, 6, 6, 6, 6, 6, 6, 6, 6, 6, 6, 6, 6, 6, 6, 6, 6, 6, 6, 6, 6, 7, 7, 7, 7, 7, 7, 7, 7, 7, 7, 7, 7, 7, 7, 7, 7, 7, 7, 7, 7, 7, 7, 7, 7, 7, 7, 7, 7, 7, 7, 7, 7, 7, 7, 7, 7, 7, 7, 7, 7, 7, 7, 7, 7, 7, 7, 7, 7, 7, 7, 7, 7, 7, 7, 7, 7, 7, 7, 7, 7, 7, 7, 7, 7, 7, 7])
_uv = me_glock_reference.uv_layers.new(name='UVMap')
_uv.uv.foreach_set('vector', [0.9259, 0.0303, 0.9815, 0.9545, 0.7593, 0.01515, 0.7593, 0.01515, 0.9815, 0.9545, 0.7778, 0.4545, 0.9815, 0.9545, 0.7963, 0.9242, 0.7778, 0.4545, 0.7778, 0.4545, 0.7963, 0.9242, 0.6481, 0.5, 0.7963, 0.9242, 0.6204, 0.9545, 0.6481, 0.5, 0.6481, 0.5, 0.6204, 0.9545, 0.5833, 0.5, 0.6204, 0.9545, 0.4444, 0.2879, 0.5833, 0.5, 0.5833, 0.5, 0.4444, 0.2879, 0.4537, 0.04546, 0.4444, 0.2879, 0.2778, 0.04546, 0.4537, 0.04546, 0.6759, 0.07576, 0.5833, 0.9394, 0.6019, 0.06061, 0.6019, 0.06061, 0.5833, 0.9394, 0.5278, 0.04546, 0.5833, 0.9394, 0.4074, 0.9091, 0.5278, 0.04546, 0.5278, 0.04546, 0.4074, 0.9091, 0.4259, 0.0303, 0.4074, 0.9091, 0.2222, 0.9545, 0.4259, 0.0303, 0.4259, 0.0303, 0.2222, 0.9545, 0.2685, 0.04546, 0.2222, 0.9545, 0.1389, 0.07576, 0.2685, 0.04546, 0.1296, 0.0303, 0.2778, 0.04546, 0.1852, 0.9545, 0.1852, 0.9545, 0.2778, 0.04546, 0.4074, 1.0, 0.2778, 0.04546, 0.4352, 0.5152, 0.4074, 1.0, 0.4074, 1.0, 0.4352, 0.5152, 0.6204, 0.9545, 0.4352, 0.5152, 0.4444, 0.2879, 0.6204, 0.9545, 0.537, 0.06061, 0.6019, 0.04546, 0.5833, 0.5, 0.5833, 0.5, 0.6019, 0.04546, 0.6481, 0.5, 0.6019, 0.04546, 0.6667, 0.0303, 0.6481, 0.5, 0.6481, 0.5, 0.6667, 0.0303, 0.7778, 0.4545, 0.6667, 0.0303, 0.7593, 0.01515, 0.7778, 0.4545, 0.6759, 0.07576, 0.7685, 0.06061, 0.5833, 0.9394, 0.5833, 0.9394, 0.7685, 0.06061, 0.7963, 0.9697, 0.7685, 0.06061, 0.9352, 0.07576, 0.7963, 0.9697, 0.2222, 0.9545, 0.0, 0.9697, 0.1389, 0.07576, 0.4444, 0.2879, 0.4352, 0.5152, 0.2778, 0.04546, 0.537, 0.06061, 0.5833, 0.5, 0.4537, 0.04546, 0.0, 0.01562, 0.0, 0.01562, 0.0, 0.01562, 0.0, 0.01562, 0.0, 0.01562, 0.0, 0.01562, 0.0, 0.01562, 0.0, 0.01562, 0.0, 0.01562, 0.0, 0.01562, 0.0, 0.01562, 0.0, 0.01562, 0.0, 0.01562, 0.0, 0.01562, 0.0, 0.01562, 0.0, 0.01562, 0.0, 0.01562, 0.0, 0.01562, 0.0, 0.01562, 0.0, 0.01562, 0.0, 0.01562, 0.0, 0.01562, 0.0, 0.01562, 0.0, 0.01562, 0.0, 0.01562, 0.0, 0.01562, 0.0, 0.01562, 0.0, 0.01562, 0.0, 0.01562, 0.0, 0.01562, 0.0, 0.01562, 0.0, 0.01562, 0.0, 0.01562, 0.0, 0.01562, 0.0, 0.01562, 0.0, 0.01562, 0.0, 0.01562, 0.0, 0.01562, 0.0, 0.01562, 0.0, 0.01562, 0.0, 0.01562, 0.0, 0.01562, 0.0, 0.01562, 0.0, 0.01562, 0.0, 0.01562, 0.0, 0.01562, 0.0, 0.01562, 0.0, 0.01562, 0.0, 0.01562, 0.0, 0.01562, 0.0, 0.01562, 0.0, 0.01562, 0.0, 0.01562, 0.0, 0.01562, 0.0, 0.01562, 0.0, 0.01562, 0.0, 0.01562, 0.0, 0.01562, 0.0, 0.01562, 0.0, 0.01562, 0.0, 0.01562, 0.0, 0.01562, 0.0, 0.01562, 0.0, 0.01562, 0.0, 0.01562, 0.0, 0.01562, 0.0, 0.01562, 0.0, 0.01562, 0.0, 0.01562, 0.0, 0.01562, 0.0, 0.01562, 0.0, 0.01562, 0.0, 0.01562, 0.0, 0.01562, 0.0, 0.01562, 0.0, 0.01562, 0.0, 0.01562, 0.0, 0.01562, 0.0, 0.01562, 0.0, 0.01562, 0.0, 0.01562, 0.0, 0.01562, 0.0, 0.01562, 0.0, 0.01562, 0.0, 0.01562, 0.0, 0.01562, 0.0, 0.01562, 0.0, 0.01562, 0.0, 0.01562, 0.0, 0.01562, 0.0, 0.01562, 0.0, 0.01562, 0.0, 0.01562, 0.0, 0.01562, 0.0, 0.01562, 0.0, 0.01562, 0.0, 0.01562, 0.0, 0.01562, 0.0, 0.01562, 0.0, 0.01562, 0.0, 0.01562, 0.0, 0.01562, 0.0, 0.01562, 0.0, 0.01562, 0.0, 0.01562, 0.0, 0.01562, 0.0, 0.01562, 0.0, 0.01562, 0.0, 0.01562, 0.0, 0.01562, 0.0, 0.01562, 0.0, 0.01562, 0.0, 0.01562, 0.0, 0.01562, 0.0, 0.01562, 0.0, 0.01562, 0.0, 0.01562, 0.0, 0.01562, 0.0, 0.01562, 0.0, 0.01562, 0.0, 0.01562, 0.0, 0.01562, 0.0, 0.01562, 0.0, 0.01562, 0.0, 0.01562, 0.0, 0.01562, 0.0, 0.01562, 0.0, 0.01562, 0.0, 0.01562, 0.0, 0.01562, 0.0, 0.01562, 0.0, 0.01562, 0.0, 0.01562, 0.0, 0.01562, 0.0, 0.01562, 0.0, 0.01562, 0.0, 0.01562, 0.0, 0.01562, 0.0, 0.01562, 0.0, 0.01562, 0.0, 0.01562, 0.0, 0.01562, 0.0, 0.01562, 0.0, 0.01562, 0.0, 0.01562, 0.0, 0.01562, 0.0, 0.01562, 0.0, 0.01562, 0.0, 0.01562, 0.0, 0.01562, 0.0, 0.01562, 0.0, 0.01562, 0.0, 0.01562, 0.0, 0.01562, 0.0, 0.01562, 0.0, 0.01562, 0.0, 0.01562, 0.0, 0.01562, 0.0, 0.01562, 0.0, 0.01562, 0.0, 0.01562, 0.0, 0.01562, 0.0, 0.01562, 0.0, 0.01562, 0.0, 0.01562, 0.0, 0.01562, 0.0, 0.01562, 0.0, 0.01562, 0.0, 0.01562, 0.0, 0.01562, 0.0, 0.01562, 0.0, 0.01562, 0.0, 0.01562, 0.0, 0.01562, 0.0, 0.01562, 0.0, 0.01562, 0.0, 0.01562, 0.0, 0.01562, 0.0, 0.01562, 0.0, 0.01562, 0.0, 0.01562, 0.0, 0.01562, 0.0, 0.01562, 0.0, 0.01562, 0.0, 0.01562, 0.0, 0.01562, 0.0, 0.01562, 0.0, 0.01562, 0.0, 0.01562, 0.0, 0.01562, 0.0, 0.01562, 0.0, 0.01562, 0.0, 0.01562, 0.0, 0.01562, 0.0, 0.01562, 0.0, 0.01562, 0.0, 0.01562, 0.0, 0.01562, 0.0, 0.01562, 0.0, 0.01562, 0.0, 0.01562, 0.0, 0.01562, 0.0, 0.01562, 0.0, 0.01562, 0.0, 0.01562, 0.0, 0.01562, 0.0, 0.01562, 0.0, 0.01562, 0.0, 0.01562, 0.0, 0.01562, 0.0, 0.01562, 0.0, 0.01562, 0.0, 0.01562, 0.0, 0.01562, 0.0, 0.01562, 0.0, 0.01562, 0.0, 0.01562, 0.0, 0.01562, 0.0, 0.01562, 0.0, 0.01562, 0.0, 0.01562, 0.0, 0.01562, 0.0, 0.01562, 0.0, 0.01562, 0.0, 0.01562, 0.0, 0.01562, 0.0, 0.01562, 0.0, 0.01562, 0.0, 0.01562, 0.0, 0.01562, 0.0, 0.01562, 0.0, 0.01562, 0.0, 0.01562, 0.0, 0.01562, 0.0, 0.01562, 0.0, 0.01562, 0.0, 0.01562, 0.0, 0.01562, 0.0, 0.01562, 0.0, 0.01562, 0.0, 0.01562, 0.0, 0.01562, 0.0, 0.01562, 0.0, 0.01562, 0.0, 0.01562, 0.0, 0.01562, 0.0, 0.01562, 0.0, 0.01562, 0.0, 0.01562, 0.0, 0.01562, 0.0, 0.01562, 0.0, 0.01562, 0.0, 0.01562, 0.0, 0.01562, 0.0, 0.01562, 0.0, 0.01562, 0.0, 0.01562, 0.0, 0.01562, 0.0, 0.01562, 0.0, 0.01562, 0.0, 0.01562, 0.0, 0.01562, 0.0, 0.01562, 0.0, 0.01562, 0.0, 0.01562, 0.0, 0.01562, 0.0, 0.01562, 0.0, 0.01562, 0.0, 0.01562, 0.0, 0.01562, 0.0, 0.01562, 0.0, 0.01562, 0.0, 0.01562, 0.0, 0.01562, 0.0, 0.01562, 0.0, 0.01562, 0.0, 0.01562, 0.0, 0.01562, 0.0, 0.01562, 0.0, 0.01562, 0.0, 0.01562, 0.0, 0.01562, 0.0, 0.01562, 0.0, 0.01562, 0.0, 0.01562, 0.0, 0.01562, 0.0, 0.01562, 0.0, 0.01562, 0.0, 0.01562, 0.0, 0.01562, 0.0, 0.01562, 0.0, 0.01562, 0.0, 0.01562, 0.0, 0.01562, 0.0, 0.01562, 0.0, 0.01562, 0.0, 0.01562, 0.0, 0.01562, 0.0, 0.01562, 0.0, 0.01562, 0.0, 0.01562, 0.0, 0.01562, 0.0, 0.01562, 0.0, 0.01562, 0.0, 0.01562, 0.0, 0.01562, 0.0, 0.01562, 0.0, 0.01562, 0.0, 0.01562, 0.0, 0.01562, 0.0, 0.01562, 0.0, 0.01562, 0.0, 0.01562, 0.0, 0.01562, 0.0, 0.01562, 0.0, 0.01562, 0.0, 0.01562, 0.0, 0.01562, 0.0, 0.01562, 0.0, 0.01562, 0.0, 0.01562, 0.0, 0.01562, 0.0, 0.01562, 0.0, 0.01562, 0.0, 0.01562, 0.0, 0.01562, 0.0, 0.01562, 0.0, 0.01562, 0.0, 0.01562, 0.0, 0.01562, 0.0, 0.01562, 0.0, 0.01562, 0.0, 0.01562, 0.0, 0.01562, 0.0, 0.01562, 0.0, 0.01562, 0.0, 0.01562, 0.0, 0.01562, 0.0, 0.01562, 0.0, 0.01562, 0.0, 0.01562, 0.0, 0.01562, 0.0, 0.01562, 0.0, 0.01562, 0.0, 0.01562, 0.0, 0.01562, 0.0, 0.01562, 0.0, 0.01562, 0.0, 0.01562, 0.0, 0.01562, 0.0, 0.01562, 0.0, 0.01562, 0.0, 0.01562, 0.0, 0.01562, 0.0, 0.01562, 0.0, 0.01562, 0.0, 0.01562, 0.0, 0.01562, 0.0, 0.01562, 0.0, 0.01562, 0.0, 0.01562, 0.0, 0.01562, 0.0, 0.01562, 0.0, 0.01562, 0.0, 0.01562, 0.0, 0.01562, 0.0, 0.01562, 0.0, 0.01562, 0.0, 0.01562, 0.0, 0.01562, 0.0, 0.01562, 0.0, 0.01562, 0.0, 0.01562, 0.0, 0.01562, 0.0, 0.01562, 0.0, 0.01562, 0.0, 0.01562, 0.0, 0.01562, 0.0, 0.01562, 0.0, 0.01562, 0.0, 0.01562, 0.0, 0.01562, 0.0, 0.01562, 0.0, 0.01562, 0.0, 0.01562, 0.0, 0.01562, 0.0, 0.01562, 0.0, 0.01562, 0.0, 0.01562, 0.0, 0.01562, 0.0, 0.01562, 0.0, 0.01562, 0.0, 0.01562, 0.0, 0.01562, 0.0, 0.01562, 0.0, 0.01562, 0.0, 0.01562, 0.0, 0.01562, 0.0, 0.01562, 0.0, 0.01562, 0.0, 0.01562, 0.0, 0.01562, 0.0, 0.01562, 0.0, 0.01562, 0.0, 0.01562, 0.0, 0.01562, 0.0, 0.01562, 0.0, 0.01562, 0.0, 0.01562, 0.0, 0.01562, 0.0, 0.01562, 0.0, 0.01562, 0.0, 0.01562, 0.0, 0.01562, 0.0, 0.01562, 0.0, 0.01562, 0.0, 0.01562, 0.0, 0.01562, 0.0, 0.01562, 0.0, 0.01562, 0.0, 0.01562, 0.0, 0.01562, 0.0, 0.01562, 0.0, 0.01562, 0.0, 0.01562, 0.0, 0.01562, 0.0, 0.01562, 0.0, 0.01562, 0.0, 0.01562, 0.0, 0.01562, 0.0, 0.01562, 0.0, 0.01562, 0.0, 0.01562, 0.0, 0.01562, 0.0, 0.01562, 0.0, 0.01562, 0.0, 0.01562, 0.0, 0.01562, 0.0, 0.01562, 0.0, 0.01562, 0.0, 0.01562, 0.0, 0.01562, 0.0, 0.01562, 0.0, 0.01562, 0.0, 0.01562, 0.0, 0.01562, 0.0, 0.01562, 0.0, 0.01562, 0.0, 0.01562, 0.0, 0.01562, 0.0, 0.01562, 0.0, 0.01562, 0.0, 0.01562, 0.0, 0.01562, 0.0, 0.01562, 0.0, 0.01562, 0.0, 0.01562, 0.0, 0.01562, 0.0, 0.01562, 0.0, 0.01562, 0.0, 0.01562, 0.0, 0.01562, 0.0, 0.01562, 0.0, 0.01562, 0.0, 0.01562, 0.0, 0.01562, 0.0, 0.01562, 0.0, 0.01562, 0.0, 0.01562, 0.0, 0.01562, 0.0, 0.01562, 0.0, 0.01562, 0.0, 0.01562, 0.0, 0.01562, 0.0, 0.01562, 0.0, 0.01562, 0.0, 0.01562, 0.0, 0.01562, 0.0, 0.01562, 0.0, 0.01562, 0.0, 0.01562, 0.0, 0.01562, 0.0, 0.01562, 0.0, 0.01562, 0.0, 0.01562, 0.0, 0.01562, 0.0, 0.01562, 0.0, 0.01562, 0.0, 0.01562, 0.0, 0.01562, 0.0, 0.01562, 0.0, 0.01562, 0.0, 0.01562, 0.0, 0.01562, 0.0, 0.01562, 0.0, 0.01562, 0.0, 0.01562, 0.0, 0.01562, 0.0, 0.01562, 0.0, 0.01562, 0.0, 0.01562, 0.0, 0.01562, 0.0, 0.01562, 0.0, 0.01562, 0.0, 0.01562, 0.0, 0.01562, 0.0, 0.01562, 0.0, 0.01562, 0.0, 0.01562, 0.0, 0.01562, 0.0, 0.01562, 0.0, 0.01562, 0.0, 0.01562, 0.0, 0.01562, 0.0, 0.01562, 0.0, 0.01562, 0.0, 0.01562, 0.0, 0.01562, 0.0, 0.01562, 0.0, 0.01562, 0.0, 0.01562, 0.0, 0.01562, 0.0, 0.01562, 0.0, 0.01562, 0.0, 0.01562, 0.0, 0.01562, 0.0, 0.01562, 0.0, 0.01562, 0.0, 0.01562, 0.0, 0.01562, 0.0, 0.01562, 0.0, 0.01562, 0.0, 0.01562, 0.0, 0.01562, 0.0, 0.01562, 0.0, 0.01562, 0.0, 0.01562, 0.0, 0.01562, 0.0, 0.01562, 0.0, 0.01562, 0.0, 0.01562, 0.0, 0.01562, 0.0, 0.01562, 0.0, 0.01562, 0.0, 0.01562, 0.0, 0.01562, 0.0, 0.01562, 0.0, 0.01562, 0.0, 0.01562, 0.0, 0.01562, 0.0, 0.01562, 0.0, 0.01562, 0.0, 0.01562, 0.0, 0.01562, 0.0, 0.01562, 0.0, 0.01562, 0.0, 0.01562, 0.0, 0.01562, 0.0, 0.01562, 0.0, 0.01562, 0.0, 0.01562, 0.0, 0.01562, 0.0, 0.01562, 0.0, 0.01562, 0.0, 0.01562, 0.0, 0.01562, 0.0, 0.01562, 0.0, 0.01562, 0.0, 0.01562, 0.0, 0.01562, 0.0, 0.01562, 0.0, 0.01562, 0.0, 0.01562, 0.0, 0.01562, 0.0, 0.01562, 0.0, 0.01562, 0.0, 0.01562, 0.0, 0.01562, 0.0, 0.01562, 0.0, 0.01562, 0.0, 0.01562, 0.0, 0.01562, 0.0, 0.01562, 0.0, 0.01562, 0.0, 0.01562, 0.0, 0.01562, 0.0, 0.01562, 0.0, 0.01562, 0.0, 0.01562, 0.0, 0.01562, 0.0, 0.01562, 0.0, 0.01562, 0.0, 0.01562, 0.0, 0.01562, 0.0, 0.01562, 0.0, 0.01562, 0.0, 0.01562, 0.0, 0.01562, 0.0, 0.01562, 0.0, 0.01562, 0.0, 0.01562, 0.0, 0.01562, 0.0, 0.01562, 0.0, 0.01562, 0.0, 0.01562, 0.0, 0.01562, 0.0, 0.01562, 0.0, 0.01562, 0.0, 0.01562, 0.0, 0.01562, 0.0, 0.01562, 0.0, 0.01562, 0.0, 0.01562, 0.0, 0.01562, 0.0, 0.01562, 0.0, 0.01562, 0.0, 0.01562, 0.0, 0.01562, 0.0, 0.01562, 0.0, 0.01562, 0.0, 0.01562, 0.0, 0.01562, 0.0, 0.01562, 0.0, 0.01562, 0.0, 0.01562, 0.0, 0.01562, 0.0, 0.01562, 0.0, 0.01562, 0.0, 0.01562, 0.0, 0.01562, 0.0, 0.01562, 0.0, 0.01562, 0.0, 0.01562, 0.0, 0.01562, 0.0, 0.01562, 0.0, 0.01562, 0.0, 0.01562, 0.0, 0.01562, 0.0, 0.01562, 0.0, 0.01562, 0.0, 0.01562, 0.0, 0.01562, 0.0, 0.01562, 0.0, 0.01562, 0.0, 0.01562, 0.0, 0.01562, 0.0, 0.01562, 0.0, 0.01562, 0.0, 0.01562, 0.0, 0.01562, 0.0, 0.01562, 0.0, 0.01562, 0.0, 0.01562, 0.0, 0.01562, 0.0, 0.01562, 0.0, 0.01562, 0.0, 0.01562, 0.0, 0.01562, 0.0, 0.01562, 0.0, 0.01562, 0.0, 0.01562, 0.0, 0.01562, 0.0, 0.01562, 0.0, 0.01562, 0.0, 0.01562, 0.0, 0.01562, 0.0, 0.01562, 0.0, 0.01562, 0.0, 0.01562, 0.0, 0.01562, 0.0, 0.01562, 0.0, 0.01562, 0.0, 0.01562, 0.0, 0.01562, 0.0, 0.01562, 0.0, 0.01562, 0.0, 0.01562, 0.0, 0.01562, 0.0, 0.01562, 0.0, 0.01562, 0.0, 0.01562, 0.0, 0.01562, 0.0, 0.01562, 0.0, 0.01562, 0.0, 0.01562, 0.0, 0.01562, 0.0, 0.01562, 0.0, 0.01562, 0.0, 0.01562, 0.0, 0.01562, 0.0, 0.01562, 0.0, 0.01562, 0.0, 0.01562, 0.0, 0.01562, 0.0, 0.01562, 0.0, 0.01562, 0.0, 0.01562, 0.0, 0.01562, 0.0, 0.01562, 0.0, 0.01562, 0.0, 0.01562, 0.0, 0.01562, 0.0, 0.01562, 0.0, 0.01562, 0.0, 0.01562, 0.0, 0.01562, 0.0, 0.01562, 0.0, 0.01562, 0.0, 0.01562, 0.0, 0.01562, 0.0, 0.01562, 0.0, 0.01562, 0.0, 0.01562, 0.0, 0.01562, 0.0, 0.01562, 0.0, 0.01562, 0.0, 0.01562, 0.0, 0.01562, 0.0, 0.01562, 0.0, 0.01562, 0.0, 0.01562, 0.0, 0.01562, 0.0, 0.01562, 0.0, 0.01562, 0.0, 0.01562, 0.0, 0.01562, 0.0, 0.01562, 0.0, 0.01562, 0.0, 0.01562, 0.0, 0.01562, 0.0, 0.01562, 0.0, 0.01562, 0.0, 0.01562, 0.0, 0.01562, 0.0, 0.01562, 0.0, 0.01562, 0.0, 0.01562, 0.0, 0.01562, 0.0, 0.01562, 0.0, 0.01562, 0.0, 0.01562, 0.0, 0.01562, 0.0, 0.01562, 0.0, 0.01562, 0.0, 0.01562, 0.0, 0.01562, 0.0, 0.01562, 0.0, 0.01562, 0.0, 0.01562, 0.0, 0.01562, 0.0, 0.01562, 0.0, 0.01562, 0.0, 0.01562, 0.0, 0.01562, 0.0, 0.01562, 0.0, 0.01562, 0.0, 0.01562, 0.0, 0.01562, 0.0, 0.01562, 0.0, 0.01562, 0.0, 0.01562, 0.0, 0.01562, 0.0, 0.01562, 0.0, 0.01562, 0.0, 0.01562, 0.0, 0.01562, 0.0, 0.01562, 0.0, 0.01562, 0.0, 0.01562, 0.0, 0.01562, 0.0, 0.01562, 0.0, 0.01562, 0.0, 0.01562, 0.0, 0.01562, 0.0, 0.01562, 0.0, 0.01562, 0.0, 0.01562, 0.0, 0.01562, 0.0, 0.01562, 0.0, 0.01562, 0.0, 0.01562, 0.0, 0.01562, 0.0, 0.01562, 0.0, 0.01562, 0.0, 0.01562, 0.0, 0.01562, 0.0, 0.01562, 0.0, 0.01562, 0.0, 0.01562, 0.0, 0.01562, 0.0, 0.01562, 0.0, 0.01562, 0.0, 0.01562, 0.0, 0.01562, 0.0, 0.01562, 0.0, 0.01562, 0.0, 0.01562, 0.0, 0.01562, 0.0, 0.01562, 0.0, 0.01562, 0.0, 0.01562, 0.0, 0.01562, 0.0, 0.01562, 0.0, 0.01562, 0.0, 0.01562, 0.0, 0.01562, 0.0, 0.01562, 0.0, 0.01562, 0.0, 0.01562, 0.0, 0.01562, 0.0, 0.01562, 0.0, 0.01562, 0.0, 0.01562, 0.0, 0.01562, 0.0, 0.01562, 0.0, 0.01562, 0.0, 0.01562, 0.0, 0.01562, 0.0, 0.01562, 0.0, 0.01562, 0.0, 0.01562, 0.0, 0.01562, 0.0, 0.01562, 0.0, 0.01562, 0.0, 0.01562, 0.0, 0.01562, 0.0, 0.01562, 0.0, 0.01562, 0.0, 0.01562, 0.0, 0.01562, 0.0, 0.01562, 0.0, 0.01562, 0.0, 0.01562, 0.0, 0.01562, 0.0, 0.01562, 0.0, 0.01562, 0.0, 0.01562, 0.0, 0.01562, 0.0, 0.01562, 0.0, 0.01562, 0.0, 0.01562, 0.0, 0.01562, 0.0, 0.01562, 0.0, 0.01562, 0.0, 0.01562, 0.0, 0.01562, 0.0, 0.01562, 0.0, 0.01562, 0.0, 0.01562, 0.0, 0.01562, 0.0, 0.01562, 0.0, 0.01562, 0.0, 0.01562, 0.0, 0.01562, 0.0, 0.01562, 0.0, 0.01562, 0.0, 0.01562, 0.0, 0.01562, 0.0, 0.01562, 0.0, 0.01562, 0.0, 0.01562, 0.0, 0.01562, 0.0, 0.01562, 0.0, 0.01562, 0.0, 0.01562, 0.0, 0.01562, 0.0, 0.01562, 0.0, 0.01562, 0.0, 0.01562, 0.0, 0.01562, 0.0, 0.01562, 0.0, 0.01562, 0.0, 0.01562, 0.0, 0.01562, 0.0, 0.01562, 0.0, 0.01562, 0.0, 0.01562, 0.0, 0.01562, 0.0, 0.01562, 0.0, 0.01562, 0.0, 0.01562, 0.0, 0.01562, 0.0, 0.01562, 0.0, 0.01562, 0.0, 0.01562, 0.0, 0.01562, 0.0, 0.01562, 0.0, 0.01562, 0.0, 0.01562, 0.0, 0.01562, 0.0, 0.01562, 0.0, 0.01562, 0.0, 0.01562, 0.0, 0.01562, 0.0, 0.01562, 0.0, 0.01562, 0.0, 0.01562, 0.0, 0.01562, 0.0, 0.01562, 0.0, 0.01562, 0.0, 0.01562, 0.0, 0.01562, 0.0, 0.01562, 0.0, 0.01562, 0.0, 0.01562, 0.0, 0.01562, 0.0, 0.01562, 0.0, 0.01562, 0.0, 0.01562, 0.0, 0.01562, 0.0, 0.01562, 0.0, 0.01562, 0.0, 0.01562, 0.0, 0.01562, 0.0, 0.01562, 0.0, 0.01562, 0.0, 0.01562, 0.0, 0.01562, 0.0, 0.01562, 0.0, 0.01562, 0.0, 0.01562, 0.0, 0.01562, 0.0, 0.01562, 0.0, 0.01562, 0.0, 0.01562, 0.0, 0.01562, 0.0, 0.01562, 0.0, 0.01562, 0.0, 0.01562, 0.0, 0.01562, 0.0, 0.01562, 0.0, 0.01562, 0.0, 0.01562, 0.0, 0.01562, 0.0, 0.01562, 0.0, 0.01562, 0.0, 0.01562, 0.0, 0.01562, 0.0, 0.01562, 0.0, 0.01562, 0.0, 0.01562, 0.0, 0.01562, 0.0, 0.01562, 0.0, 0.01562, 0.0, 0.01562, 0.0, 0.01562, 0.0, 0.01562, 0.0, 0.01562, 0.0, 0.01562, 0.0, 0.01562, 0.0, 0.01562, 0.0, 0.01562, 0.0, 0.01562, 0.0, 0.01562, 0.0, 0.01562, 0.0, 0.01562, 0.0, 0.01562, 0.0, 0.01562, 0.0, 0.01562, 0.0, 0.01562, 0.0, 0.01562, 0.0, 0.01562, 0.0, 0.01562, 0.0, 0.01562, 0.0, 0.01562, 0.0, 0.01562, 0.0, 0.01562, 0.0, 0.01562, 0.0, 0.01562, 0.0, 0.01562, 0.0, 0.01562, 0.0, 0.01562, 0.0, 0.01562, 0.0, 0.01562, 0.0, 0.01562, 0.0, 0.01562, 0.0, 0.01562, 0.0, 0.01562, 0.0, 0.01562, 0.0, 0.01562, 0.0, 0.01562, 0.0, 0.01562, 0.0, 0.01562, 0.0, 0.01562, 0.0, 0.01562, 0.0, 0.01562, 0.0, 0.01562, 0.0, 0.01562, 0.0, 0.01562, 0.0, 0.01562, 0.0, 0.01562, 0.0, 0.01562, 0.0, 0.01562, 0.0, 0.01562, 0.0, 0.01562, 0.0, 0.01562, 0.0, 0.01562, 0.0, 0.01562, 0.0, 0.01562, 0.0, 0.01562, 0.0, 0.01562, 0.0, 0.01562, 0.0, 0.01562, 0.0, 0.01562, 0.0, 0.01562, 0.0, 0.01562, 0.0, 0.01562, 0.0, 0.01562, 0.0, 0.01562, 0.0, 0.01562, 0.0, 0.01562, 0.0, 0.01562, 0.0, 0.01562, 0.0, 0.01562, 0.0, 0.01562, 0.0, 0.01562, 0.0, 0.01562, 0.0, 0.01562, 0.0, 0.01562, 0.0, 0.01562, 0.0, 0.01562, 0.0, 0.01562, 0.0, 0.01562, 0.0, 0.01562, 0.0, 0.01562, 0.0, 0.01562, 0.0, 0.01562, 0.0, 0.01562, 0.0, 0.01562, 0.0, 0.01562, 0.0, 0.01562, 0.0, 0.01562, 0.0, 0.01562, 0.0, 0.01562, 0.0, 0.01562, 0.0, 0.01562, 0.0, 0.01562, 0.0, 0.01562, 0.0, 0.01562, 0.0, 0.01562, 0.0, 0.01562, 0.0, 0.01562, 0.0, 0.01562, 0.0, 0.01562, 0.0, 0.01562, 0.0, 0.01562, 0.0, 0.01562, 0.0, 0.01562, 0.0, 0.01562, 0.0, 0.01562, 0.0, 0.01562, 0.0, 0.01562, 0.0, 0.01562, 0.0, 0.01562, 0.0, 0.01562, 0.0, 0.01562, 0.0, 0.01562, 0.0, 0.01562, 0.0, 0.01562, 0.0, 0.01562, 0.0, 0.01562, 0.0, 0.01562, 0.0, 0.01562, 0.0, 0.01562, 0.0, 0.01562, 0.0, 0.01562, 0.0, 0.01562, 0.0, 0.01562, 0.0, 0.01562, 0.0, 0.01562, 0.0, 0.01562, 0.0, 0.01562, 0.0, 0.01562, 0.0, 0.01562, 0.0, 0.01562, 0.0, 0.01562, 0.0, 0.01562, 0.0, 0.01562, 0.0, 0.01562, 0.0, 0.01562, 0.0, 0.01562, 0.0, 0.01562, 0.0, 0.01562, 0.0, 0.01562, 0.0, 0.01562, 0.0, 0.01562, 0.0, 0.01562, 0.0, 0.01562, 0.0, 0.01562, 0.0, 0.01562, 0.0, 0.01562, 0.0, 0.01562, 0.0, 0.01562, 0.0, 0.01562, 0.0, 0.01562, 0.0, 0.01562, 0.0, 0.01562, 0.0, 0.01562, 0.0, 0.01562, 0.0, 0.01562, 0.0, 0.01562, 0.0, 0.01562, 0.0, 0.01562, 0.0, 0.01562, 0.0, 0.01562, 0.0, 0.01562, 0.0, 0.01562, 0.0, 0.01562, 0.0, 0.01562, 0.0, 0.01562, 0.0, 0.01562, 0.0, 0.01562, 0.0, 0.01562, 0.0, 0.01562, 0.0, 0.01562, 0.0, 0.01562, 0.0, 0.01562, 0.0, 0.01562, 0.0, 0.01562, 0.0, 0.01562, 0.0, 0.01562, 0.0, 0.01562, 0.0, 0.01562, 0.0, 0.01562, 0.0, 0.01562, 0.0, 0.01562, 0.0, 0.01562, 0.0, 0.01562, 0.0, 0.01562, 0.0, 0.01562, 0.0, 0.01562, 0.0, 0.01562, 0.0, 0.01562, 0.0, 0.01562, 0.0, 0.01562, 0.0, 0.01562, 0.0, 0.01562, 0.0, 0.01562, 0.0, 0.01562, 0.0, 0.01562, 0.0, 0.01562, 0.0, 0.01562, 0.0, 0.01562, 0.0, 0.01562, 0.0, 0.01562, 0.0, 0.01562, 0.0, 0.01562, 0.0, 0.01562, 0.0, 0.01562, 0.0, 0.01562, 0.0, 0.01562, 0.0, 0.01562, 0.0, 0.01562, 0.0, 0.01562, 0.0, 0.01562, 0.0, 0.01562, 0.0, 0.01562, 0.0, 0.01562, 0.0, 0.01562, 0.0, 0.01562, 0.0, 0.01562, 0.0, 0.01562, 0.0, 0.01562, 0.0, 0.01562, 0.0, 0.01562, 0.0, 0.01562, 0.0, 0.01562, 0.0, 0.01562, 0.0, 0.01562, 0.0, 0.01562, 0.0, 0.01562, 0.0, 0.01562, 0.0, 0.01562, 0.0, 0.01562, 0.0, 0.01562, 0.0, 0.01562, 0.0, 0.01562, 0.0, 0.01562, 0.0, 0.01562, 0.0, 0.01562, 0.0, 0.01562, 0.0, 0.01562, 0.0, 0.01562, 0.0, 0.01562, 0.0, 0.01562, 0.0, 0.01562, 0.0, 0.01562, 0.0, 0.01562, 0.0, 0.01562, 0.0, 0.01562, 0.0, 0.01562, 0.0, 0.01562, 0.0, 0.01562, 0.0, 0.01562, 0.0, 0.01562, 0.0, 0.01562, 0.0, 0.01562, 0.0, 0.01562, 0.0, 0.01562, 0.0, 0.01562, 0.0, 0.01562, 0.0, 0.01562, 0.0, 0.01562, 0.0, 0.01562, 0.0, 0.01562, 0.0, 0.01562, 0.0, 0.01562, 0.0, 0.01562, 0.0, 0.01562, 0.0, 0.01562, 0.0, 0.01562, 0.0, 0.01562, 0.0, 0.01562, 0.0, 0.01562, 0.0, 0.01562, 0.0, 0.01562, 0.0, 0.01562, 0.0, 0.01562, 0.0, 0.01562, 0.0, 0.01562, 0.0, 0.01562, 0.0, 0.01562, 0.0, 0.01562, 0.0, 0.01562, 0.0, 0.01562, 0.0, 0.01562, 0.0, 0.01562, 0.0, 0.01562, 0.0, 0.01562, 0.0, 0.01562, 0.0, 0.01562, 0.0, 0.01562, 0.0, 0.01562, 0.0, 0.01562, 0.0, 0.01562, 0.0, 0.01562, 0.0, 0.01562, 0.0, 0.01562, 0.0, 0.01562, 0.0, 0.01562, 0.0, 0.01562, 0.0, 0.01562, 0.0, 0.01562, 0.0, 0.01562, 0.0, 0.01562, 0.0, 0.01562, 0.0, 0.01562, 0.0, 0.01562, 0.0, 0.01562, 0.0, 0.01562, 0.0, 0.01562, 0.0, 0.01562, 0.0, 0.01562, 0.0, 0.01562, 0.0, 0.01562, 0.0, 0.01562, 0.0, 0.01562, 0.0, 0.01562, 0.0, 0.01562, 0.0, 0.01562, 0.0, 0.01562, 0.0, 0.01562, 0.0, 0.01562, 0.0, 0.01562, 0.0, 0.01562, 0.0, 0.01562, 0.0, 0.01562, 0.0, 0.01562, 0.0, 0.01562, 0.0, 0.01562, 0.0, 0.01562, 0.0, 0.01562, 0.0, 0.01562, 0.0, 0.01562, 0.0, 0.01562, 0.0, 0.01562, 0.0, 0.01562, 0.0, 0.01562, 0.0, 0.01562, 0.0, 0.01562, 0.0, 0.01562, 0.0, 0.01562, 0.0, 0.01562, 0.0, 0.01562, 0.0, 0.01562, 0.0, 0.01562, 0.0, 0.01562, 0.0, 0.01562, 0.0, 0.01562, 0.0, 0.01562, 0.0, 0.01562, 0.0, 0.01562, 0.0, 0.01562, 0.0, 0.01562, 0.0, 0.01562, 0.0, 0.01562, 0.0, 0.01562, 0.0, 0.01562, 0.0, 0.01562, 0.0, 0.01562, 0.0, 0.01562, 0.0, 0.01562, 0.0, 0.01562, 0.0, 0.01562, 0.0, 0.01562, 0.0, 0.01562, 0.0, 0.01562, 0.0, 0.01562, 0.0, 0.01562, 0.0, 0.01562, 0.0, 0.01562, 0.0, 0.01562, 0.0, 0.01562, 0.0, 0.01562, 0.0, 0.01562, 0.0, 0.01562, 0.0, 0.01562, 0.0, 0.01562, 0.0, 0.01562, 0.0, 0.01562, 0.0, 0.01562, 0.0, 0.01562, 0.0, 0.01562, 0.0, 0.01562, 0.0, 0.01562, 0.0, 0.01562, 0.0, 0.01562, 0.0, 0.01562, 0.0, 0.01562, 0.0, 0.01562, 0.0, 0.01562, 0.0, 0.01562, 0.0, 0.01562, 0.0, 0.01562, 0.0, 0.01562, 0.0, 0.01562, 0.0, 0.01562, 0.0, 0.01562, 0.0, 0.01562, 0.0, 0.01562, 0.0, 0.01562, 0.0, 0.01562, 0.0, 0.01562, 0.0, 0.01562, 0.0, 0.01562, 0.0, 0.01562, 0.0, 0.01562, 0.0, 0.01562, 0.0, 0.01562, 0.0, 0.01562, 0.0, 0.01562, 0.0, 0.01562, 0.0, 0.01562, 0.0, 0.01562, 0.0, 0.01562, 0.0, 0.01562, 0.0, 0.01562, 0.0, 0.01562, 0.0, 0.01562, 0.0, 0.01562, 0.0, 0.01562, 0.0, 0.01562, 0.0, 0.01562, 0.0, 0.01562, 0.0, 0.01562, 0.0, 0.01562, 0.0, 0.01562, 0.0, 0.01562, 0.0, 0.01562, 0.0, 0.01562, 0.0, 0.01562, 0.0, 0.01562, 0.0, 0.01562, 0.0, 0.01562, 0.0, 0.01562, 0.0, 0.01562, 0.0, 0.01562, 0.0, 0.01562, 0.0, 0.01562, 0.0, 0.01562, 0.0, 0.01562, 0.0, 0.01562, 0.0, 0.01562, 0.0, 0.01562, 0.0, 0.01562, 0.0, 0.01562, 0.0, 0.01562, 0.0, 0.01562, 0.0, 0.01562, 0.0, 0.01562, 0.0, 0.01562, 0.0, 0.01562, 0.0, 0.01562, 0.0, 0.01562, 0.0, 0.01562, 0.0, 0.01562, 0.0, 0.01562, 0.0, 0.01562, 0.0, 0.01562, 0.0, 0.01562, 0.0, 0.01562, 0.0, 0.01562, 0.0, 0.01562, 0.0, 0.01562, 0.0, 0.01562, 0.0, 0.01562, 0.0, 0.01562, 0.0, 0.01562, 0.0, 0.01562, 0.0, 0.01562, 0.0, 0.01562, 0.0, 0.01562, 0.0, 0.01562, 0.0, 0.01562, 0.0, 0.01562, 0.0, 0.01562, 0.0, 0.01562, 0.0, 0.01562, 0.0, 0.01562, 0.0, 0.01562, 0.0, 0.01562, 0.0, 0.01562, 0.7045, 0.7295, 0.8182, 0.6803, 0.25, 0.7295, 0.7045, 0.7295, 0.8409, 0.7377, 0.8182, 0.6803, 0.7045, 0.7295, 0.1364, 0.7377, 0.8409, 0.7377, 0.7045, 0.7295, 0.25, 0.7295, 0.1364, 0.7377, 0.7045, 0.7295, 0.1364, 0.7377, 0.25, 0.7295, 0.7045, 0.7295, 0.8409, 0.7377, 0.1364, 0.7377, 0.9773, 0.7213, 0.7727, 0.6639, 0.1818, 0.6639, 0.1818, 0.6639, 0.7727, 0.6639, 0.1136, 0.5492, 0.7727, 0.6639, 0.4773, 0.5492, 0.1136, 0.5492, 0.1136, 0.5492, 0.4773, 0.5492, 0.1364, 0.1721, 0.4773, 0.5492, 0.4773, 0.1721, 0.1364, 0.1721, 0.1364, 0.2541, 0.3636, 0.5082, 0.1364, 0.623, 0.1364, 0.623, 0.3636, 0.5082, 0.8409, 0.623, 0.3636, 0.5082, 0.5909, 0.5082, 0.8409, 0.623, 0.8409, 0.623, 0.5909, 0.5082, 0.5909, 0.4754, 0.75, 0.7787, 0.2045, 0.7377, 0.75, 0.7377, 0.75, 0.7787, 0.2045, 0.7787, 0.2045, 0.7377, 0.75, 0.7787, 0.2045, 0.9508, 0.2045, 0.7787, 0.75, 0.7787, 0.75, 0.9508, 0.2045, 0.9508, 0.7727, 0.6639, 0.8636, 0.5492, 0.4773, 0.5492, 0.4773, 0.5492, 0.8636, 0.5492, 0.4773, 0.1721, 0.8636, 0.5492, 0.8182, 0.1721, 0.4773, 0.1721, 0.5909, 0.459, 0.5909, 0.5164, 0.3636, 0.5164, 0.3636, 0.5164, 0.5909, 0.5164, 0.3636, 0.6721, 0.5909, 0.5164, 0.5909, 0.6721, 0.3636, 0.6721, 0.1364, 0.1721, 0.4773, 0.1721, 0.1136, 0.008197, 0.1136, 0.008197, 0.4773, 0.1721, 0.8636, 0.008197, 0.4773, 0.1721, 0.8182, 0.1721, 0.8636, 0.008197, 0.6364, 0.3361, 0.3182, 0.3443, 0.6136, 0.2049, 0.6136, 0.2049, 0.3182, 0.3443, 0.3182, 0.2213, 0.5455, 0.2295, 0.5227, 0.3443, 0.6364, 0.2295, 0.6364, 0.2295, 0.5227, 0.3443, 0.6364, 0.3443, 0.6364, 0.2049, 0.6818, 0.1803, 0.6136, 0.05738, 0.6136, 0.05738, 0.6818, 0.1803, 0.6591, 0.07377, 0.6364, 0.6803, 0.7045, 0.6475, 0.6364, 0.5492, 0.6364, 0.5492, 0.7045, 0.6475, 0.7045, 0.5738, 0.7045, 0.959, 0.7045, 0.7295, 0.25, 0.959, 0.25, 0.959, 0.7045, 0.7295, 0.25, 0.7295, 0.1364, 0.6803, 0.1364, 0.7377, 0.8182, 0.6803, 0.8182, 0.6803, 0.1364, 0.7377, 0.25, 0.7295, 0.3636, 0.5082, 0.1364, 0.2541, 0.3636, 0.4754, 0.3636, 0.4754, 0.1364, 0.2541, 0.5909, 0.4754, 0.5909, 0.4836, 0.3636, 0.4836, 0.5909, 0.4754, 0.5909, 0.4754, 0.3636, 0.4836, 0.3636, 0.4754, 0.8182, 0.5164, 0.4091, 1.0, 0.1364, 0.4918, 0.1136, 0.5492, 0.1818, 0.6803, 0.1818, 0.6639, 0.9773, 0.7213, 0.1818, 0.6639, 0.0, 0.7213, 0.8409, 0.2541, 0.8409, 0.623, 0.1364, 0.2541, 0.5909, 0.4754, 0.1364, 0.2541, 0.8409, 0.623, 0.5909, 0.459, 0.3636, 0.5164, 0.3636, 0.459, 0.0, 0.375, 0.375, 0.125, 0.75, 0.375, 0.75, 0.625, 0.25, 1.0, 0.0, 0.625, 0.0, 0.375, 0.5, 0.125, 0.875, 0.375, 0.875, 0.625, 0.375, 1.0, 0.0, 0.625, 0.0, 0.375, 0.375, 0.125, 0.75, 0.375, 0.875, 0.625, 0.5, 1.0, 0.0, 0.625, 0.0, 0.375, 0.25, 0.125, 0.75, 0.375, 0.0, 0.625, 0.375, 0.125, 0.25, 0.875, 0.75, 0.5, 0.375, 0.875, 0.375, 0.125, 0.75, 0.625, 0.0, 0.5, 0.25, 1.0, 0.0, 0.375, 0.75, 0.375, 0.375, 0.125, 0.75, 0.625, 0.0, 0.625, 0.25, 1.0, 0.0, 0.375, 0.875, 0.375, 0.5, 0.125, 0.875, 0.625, 0.0, 0.625, 0.375, 1.0, 0.0, 0.375, 0.75, 0.375, 0.375, 0.125, 0.875, 0.625, 0.0, 0.625, 0.5, 1.0, 0.0, 0.375, 0.75, 0.375, 0.25, 0.125, 0.0, 0.625, 0.25, 0.875, 0.375, 0.125, 0.75, 0.5, 0.375, 0.125, 0.375, 0.875, 0.07812, 0.03125, 0.125, 0.0625, 0.9375, 0.01562, 0.9375, 0.01562, 0.125, 0.0625, 0.8906, 0.04688, 0.9844, 1.0, 0.9062, 0.8906, 0.0, 0.9844, 0.0, 0.9844, 0.9062, 0.8906, 0.04688, 0.875, 0.07812, 0.03125, 0.9375, 0.01562, 0.125, 0.0625, 0.125, 0.0625, 0.9375, 0.01562, 0.8906, 0.04688, 0.9844, 1.0, 0.0, 0.9844, 0.9062, 0.8906, 0.9062, 0.8906, 0.0, 0.9844, 0.04688, 0.875, 0.04688, 0.875, 0.9062, 0.8906, 0.8906, 0.04688, 0.125, 0.0625, 0.04688, 0.875, 0.8906, 0.04688, 0.04688, 0.875, 0.07812, 0.03125, 0.0, 0.9844, 0.07812, 0.03125, 0.04688, 0.875, 0.125, 0.0625, 0.8906, 0.04688, 0.9844, 1.0, 0.9375, 0.01562, 0.9844, 1.0, 0.8906, 0.04688, 0.9062, 0.8906, 0.04688, 0.875, 0.8906, 0.04688, 0.9062, 0.8906, 0.125, 0.0625, 0.8906, 0.04688, 0.04688, 0.875, 0.04688, 0.875, 0.0, 0.9844, 0.07812, 0.03125, 0.07812, 0.03125, 0.125, 0.0625, 0.04688, 0.875, 0.8906, 0.04688, 0.9375, 0.01562, 0.9844, 1.0, 0.9844, 1.0, 0.9062, 0.8906, 0.8906, 0.04688, 0.1202, 0.8376, 0.1346, 0.8205, 0.1202, 0.8376, 0.1202, 0.8376, 0.1346, 0.8205, 0.1346, 0.8205, 0.1346, 0.8205, 0.3654, 0.8205, 0.1346, 0.8205, 0.1346, 0.8205, 0.3654, 0.8205, 0.3654, 0.8205, 0.3654, 0.8205, 0.5913, 0.8205, 0.3654, 0.8205, 0.3654, 0.8205, 0.5913, 0.8205, 0.5913, 0.8205, 0.5913, 0.8205, 0.7644, 0.8205, 0.5913, 0.8205, 0.5913, 0.8205, 0.7644, 0.8205, 0.75, 0.8205, 0.7644, 0.8205, 0.9087, 0.8205, 0.75, 0.8205, 0.75, 0.8205, 0.9087, 0.8205, 0.9087, 0.8205, 0.9087, 0.8205, 0.9279, 0.8376, 0.9087, 0.8205, 0.9087, 0.8205, 0.9279, 0.8376, 0.9279, 0.8376, 0.9279, 0.8376, 0.9279, 0.9402, 0.9279, 0.8376, 0.9279, 0.9573, 0.9087, 0.9744, 0.9279, 0.8376, 0.9279, 0.8376, 0.9087, 0.9744, 0.9087, 0.8205, 0.9087, 0.9744, 0.7644, 0.9744, 0.9087, 0.8205, 0.9087, 0.8205, 0.7644, 0.9744, 0.7644, 0.8205, 0.7644, 0.9744, 0.5913, 0.9915, 0.7644, 0.8205, 0.7644, 0.8205, 0.5913, 0.9915, 0.5913, 0.8205, 0.5913, 0.9915, 0.3702, 0.9915, 0.5913, 0.8205, 0.5913, 0.8205, 0.3702, 0.9915, 0.3654, 0.8205, 0.3702, 0.9915, 0.1346, 0.9744, 0.3654, 0.8205, 0.3654, 0.8205, 0.1346, 0.9744, 0.1346, 0.8205, 0.1346, 0.9744, 0.1202, 0.9573, 0.1346, 0.8205, 0.1346, 0.8205, 0.1202, 0.9573, 0.1202, 0.8376, 0.1202, 0.9573, 0.1346, 0.9744, 0.1202, 0.8376, 0.1202, 0.8376, 0.1346, 0.9744, 0.1346, 0.8205, 0.1346, 0.9744, 0.3654, 0.9744, 0.1346, 0.8205, 0.1346, 0.8205, 0.3654, 0.9744, 0.3654, 0.8205, 0.3654, 0.9744, 0.3894, 0.9744, 0.3654, 0.8205, 0.3654, 0.8205, 0.3894, 0.9744, 0.3894, 0.906, 0.3894, 0.9744, 0.3894, 0.906, 0.3894, 0.906, 0.3894, 0.906, 0.3894, 0.906, 0.5625, 0.906, 0.3894, 0.906, 0.5625, 0.9744, 0.5625, 0.906, 0.9423, 0.8034, 0.5433, 0.7179, 0.9038, 0.7607, 0.9038, 0.7607, 0.5433, 0.7179, 0.8462, 0.6838, 0.5433, 0.7179, 0.5865, 0.5727, 0.8462, 0.6838, 0.8462, 0.6838, 0.5865, 0.5727, 0.8558, 0.5812, 0.5865, 0.5727, 0.7067, 0.1368, 0.8558, 0.5812, 0.8558, 0.5812, 0.7067, 0.1368, 0.9615, 0.2991, 0.7067, 0.1368, 0.6971, 0.02564, 0.9615, 0.2991, 0.6058, 0.4786, 0.5865, 0.5727, 0.5865, 0.5556, 0.5865, 0.5556, 0.5865, 0.5727, 0.5865, 0.5556, 0.5865, 0.5727, 0.5865, 0.5727, 0.5865, 0.5556, 0.5865, 0.5556, 0.5865, 0.5727, 0.6058, 0.4786, 0.5865, 0.5727, 0.7067, 0.1368, 0.6058, 0.4786, 0.6058, 0.4786, 0.7067, 0.1368, 0.7067, 0.1368, 0.7067, 0.1368, 0.6971, 0.02564, 0.7067, 0.1368, 0.5721, 0.6325, 0.5529, 0.6838, 0.5433, 0.7179, 0.5433, 0.7179, 0.5529, 0.6838, 0.5433, 0.7179, 0.5529, 0.6838, 0.5529, 0.6838, 0.5433, 0.7179, 0.5433, 0.7179, 0.5529, 0.6838, 0.5865, 0.5727, 0.5529, 0.6838, 0.5721, 0.6325, 0.5865, 0.5727, 0.5865, 0.5727, 0.5721, 0.6325, 0.5721, 0.6325, 0.3942, 0.547, 0.6058, 0.4786, 0.5865, 0.5556, 0.3942, 0.547, 0.3942, 0.4786, 0.6058, 0.4786, 0.3942, 0.547, 0.3221, 0.4786, 0.3942, 0.4786, 0.3942, 0.547, 0.351, 0.547, 0.3221, 0.4786, 0.3942, 0.547, 0.3846, 0.7179, 0.351, 0.547, 0.5625, 0.906, 0.3894, 0.906, 0.5625, 0.906, 0.5625, 0.906, 0.3654, 0.8205, 0.3894, 0.906, 0.5625, 0.906, 0.5913, 0.8205, 0.3654, 0.8205, 0.5625, 0.906, 0.5913, 0.9915, 0.5913, 0.8205, 0.5625, 0.906, 0.5625, 0.9744, 0.5913, 0.9915, 0.75, 0.8205, 0.75, 0.8205, 0.75, 0.9402, 0.75, 0.8205, 0.5913, 0.8205, 0.75, 0.8205, 0.75, 0.8205, 0.7644, 0.8205, 0.5913, 0.8205, 0.75, 0.8205, 0.9087, 0.8205, 0.7644, 0.8205, 0.75, 0.8205, 0.9087, 0.8205, 0.9087, 0.8205, 0.9423, 0.8034, 0.9038, 0.7607, 0.0, 0.8034, 0.0, 0.8034, 0.9038, 0.7607, 0.5433, 0.7179, 0.9038, 0.7607, 0.8462, 0.6838, 0.5433, 0.7179, 0.5433, 0.7179, 0.8462, 0.6838, 0.5865, 0.5727, 0.351, 0.547, 0.3942, 0.4786, 0.3221, 0.4786, 0.351, 0.547, 0.3942, 0.547, 0.3942, 0.4786, 0.351, 0.547, 0.3846, 0.7179, 0.3942, 0.547, 0.351, 0.547, 0.3413, 0.7179, 0.3846, 0.7179, 0.3942, 0.547, 0.5865, 0.5556, 0.5865, 0.5556, 0.3942, 0.547, 0.3942, 0.547, 0.5865, 0.5556, 0.3942, 0.547, 0.3846, 0.7179, 0.3942, 0.547, 0.3942, 0.547, 0.3846, 0.7179, 0.3846, 0.7179, 0.1202, 0.9573, 0.1538, 0.9915, 0.1202, 0.9573, 0.1202, 0.9573, 0.1538, 0.9915, 0.1346, 0.9744, 0.1538, 0.9915, 0.1538, 0.9915, 0.1346, 0.9744, 0.1346, 0.9744, 0.1538, 0.9915, 0.1346, 0.9744, 0.6971, 0.02564, 0.7067, 0.1368, 0.9615, 0.2991, 0.9615, 0.2991, 0.7067, 0.1368, 0.8558, 0.5812, 0.7067, 0.1368, 0.5865, 0.5727, 0.8558, 0.5812, 0.9279, 0.8376, 0.9087, 0.8205, 0.9279, 0.9573, 0.9279, 0.9573, 0.9087, 0.8205, 0.9087, 0.9744, 0.9087, 0.8205, 0.7644, 0.8205, 0.9087, 0.9744, 0.3702, 0.9915, 0.3942, 0.9915, 0.3942, 0.9915, 0.3942, 0.9915, 0.3942, 0.9915, 0.3942, 0.9915, 0.3942, 0.9915, 0.3942, 0.9915, 0.3942, 0.9915, 0.9135, 0.812, 0.9279, 0.8376, 0.9135, 0.812, 0.9135, 0.812, 0.9279, 0.8376, 0.9279, 0.8376, 0.04327, 0.7179, 0.5433, 0.7179, 0.0, 0.8034, 0.0, 0.8034, 0.5433, 0.7179, 0.9423, 0.8034, 0.3942, 0.4786, 0.3942, 0.547, 0.6058, 0.4786, 0.6058, 0.4786, 0.3942, 0.547, 0.5865, 0.5556, 0.04327, 0.7179, 0.0, 0.8034, 0.04327, 0.7179, 0.04327, 0.7179, 0.0, 0.8034, 0.0, 0.8034, 0.5865, 0.5727, 0.6058, 0.4786, 0.7067, 0.1368, 0.7067, 0.1368, 0.6058, 0.4786, 0.6058, 0.4786, 0.3221, 0.4786, 0.351, 0.547, 0.3221, 0.4786, 0.3221, 0.4786, 0.351, 0.547, 0.351, 0.547, 0.5096, 0.5812, 0.5721, 0.6325, 0.5096, 0.5812, 0.5096, 0.5812, 0.5721, 0.6325, 0.5721, 0.6325, 0.5096, 0.5812, 0.5529, 0.6838, 0.5096, 0.5812, 0.5096, 0.5812, 0.5529, 0.6838, 0.5529, 0.6838, 0.6971, 0.02564, 0.75, 0.008547, 0.9615, 0.2991, 0.9615, 0.2991, 0.75, 0.008547, 0.9856, 0.1538, 0.9615, 0.2991, 0.9856, 0.1538, 0.6971, 0.02564, 0.6971, 0.02564, 0.9856, 0.1538, 0.75, 0.008547, 0.5913, 0.9915, 0.7548, 0.9915, 0.5913, 0.8205, 0.5913, 0.8205, 0.7548, 0.9915, 0.7644, 0.8205, 0.3894, 0.9744, 0.3894, 0.9744, 0.3894, 0.906, 0.3894, 0.906, 0.3894, 0.9744, 0.5625, 0.9744, 0.9279, 0.8376, 0.9087, 0.8205, 0.9279, 0.8376, 0.9279, 0.8376, 0.9087, 0.8205, 0.9087, 0.8205, 0.0, 0.8034, 0.5433, 0.7179, 0.04327, 0.7179, 0.3846, 0.7179, 0.3413, 0.7179, 0.351, 0.547, 0.5529, 0.6838, 0.5721, 0.6325, 0.5096, 0.5812, 0.5096, 0.5812, 0.5721, 0.6325, 0.5529, 0.6838, 0.5865, 0.5727, 0.5433, 0.7179, 0.5865, 0.5727, 0.6971, 0.02564, 0.7067, 0.1368, 0.6971, 0.02564, 0.5721, 0.6325, 0.5433, 0.7179, 0.5865, 0.5727, 0.8846, 0.9744, 0.8365, 1.0, 0.8365, 0.9744, 0.9279, 0.9402, 0.9279, 0.9402, 0.75, 0.9402, 0.3702, 0.9915, 0.3942, 0.9915, 0.3702, 0.9915, 0.0, 0.01562, 0.0, 0.01562, 0.0, 0.01562, 0.0, 0.01562, 0.0, 0.01562, 0.0, 0.01562, 0.0, 0.01562, 0.0, 0.01562, 0.0, 0.01562, 0.0, 0.01562, 0.0, 0.01562, 0.0, 0.01562, 0.0, 0.01562, 0.0, 0.01562, 0.0, 0.01562, 0.0, 0.01562, 0.0, 0.01562, 0.0, 0.01562, 0.0, 0.01562, 0.0, 0.01562, 0.0, 0.01562, 0.0, 0.01562, 0.0, 0.01562, 0.0, 0.01562, 0.0, 0.01562, 0.0, 0.01562, 0.0, 0.01562, 0.0, 0.01562, 0.0, 0.01562, 0.0, 0.01562, 0.0, 0.01562, 0.0, 0.01562, 0.0, 0.01562, 0.0, 0.01562, 0.0, 0.01562, 0.0, 0.01562, 0.0, 0.01562, 0.0, 0.01562, 0.0, 0.01562, 0.0, 0.01562, 0.0, 0.01562, 0.0, 0.01562, 0.0, 0.01562, 0.0, 0.01562, 0.0, 0.01562, 0.0, 0.01562, 0.0, 0.01562, 0.0, 0.01562, 0.0, 0.01562, 0.0, 0.01562, 0.0, 0.01562, 0.0, 0.01562, 0.0, 0.01562, 0.0, 0.01562, 0.0, 0.01562, 0.0, 0.01562, 0.0, 0.01562, 0.0, 0.01562, 0.0, 0.01562, 0.0, 0.01562, 0.0, 0.01562, 0.0, 0.01562, 0.0, 0.01562, 0.0, 0.01562, 0.0, 0.01562, 0.0, 0.01562, 0.0, 0.01562, 0.0, 0.01562, 0.0, 0.01562, 0.0, 0.01562, 0.0, 0.01562, 0.0, 0.01562, 0.0, 0.01562, 0.0, 0.01562, 0.0, 0.01562, 0.0, 0.01562, 0.0, 0.01562, 0.0, 0.01562, 0.0, 0.01562, 0.0, 0.01562, 0.0, 0.01562, 0.0, 0.01562, 0.0, 0.01562, 0.0, 0.01562, 0.0, 0.01562, 0.0, 0.01562, 0.0, 0.01562, 0.0, 0.01562, 0.0, 0.01562, 0.0, 0.01562, 0.0, 0.01562, 0.0, 0.01562, 0.0, 0.01562, 0.0, 0.01562, 0.0, 0.01562, 0.0, 0.01562, 0.0, 0.01562, 0.0, 0.01562, 0.0, 0.01562, 0.0, 0.01562, 0.0, 0.01562, 0.0, 0.01562, 0.0, 0.01562, 0.0, 0.01562, 0.0, 0.01562, 0.0, 0.01562, 0.0, 0.01562, 0.0, 0.01562, 0.0, 0.01562, 0.0, 0.01562, 0.0, 0.01562, 0.0, 0.01562, 0.0, 0.01562, 0.0, 0.01562, 0.0, 0.01562, 0.0, 0.01562, 0.0, 0.01562, 0.0, 0.01562, 0.0, 0.01562, 0.0, 0.01562, 0.0, 0.01562, 0.0, 0.01562, 0.0, 0.01562, 0.0, 0.01562, 0.0, 0.01562, 0.0, 0.01562, 0.0, 0.01562, 0.0, 0.01562, 0.0, 0.01562, 0.0, 0.01562, 0.0, 0.01562, 0.0, 0.01562, 0.0, 0.01562, 0.0, 0.01562, 0.0, 0.01562, 0.0, 0.01562, 0.0, 0.01562, 0.0, 0.01562, 0.0, 0.01562, 0.0, 0.01562, 0.0, 0.01562, 0.3594, 0.1562, 0.3594, 0.875, 0.1042, 0.875, 0.3594, 0.1562, 0.3854, 0.875, 0.3594, 0.875, 0.3594, 0.1562, 0.3854, 0.5312, 0.3854, 0.875, 0.3594, 0.1562, 0.5781, 0.5312, 0.3854, 0.5312, 0.3594, 0.1562, 0.6146, 0.1562, 0.5781, 0.5312, 0.3594, 0.1562, 0.3542, 0.03125, 0.6146, 0.1562, 0.3594, 0.1562, 0.08854, 0.03125, 0.3542, 0.03125, 0.3594, 0.1562, 0.1042, 0.1562, 0.08854, 0.03125, 0.3594, 0.1562, 0.1042, 0.875, 0.1042, 0.1562, 0.6146, 0.875, 0.6146, 0.1562, 0.8021, 0.1562, 0.6146, 0.875, 0.5781, 0.5312, 0.6146, 0.1562, 0.6146, 0.875, 0.5781, 0.875, 0.5781, 0.5312, 0.6146, 0.875, 0.6146, 1.0, 0.5781, 0.875, 0.6146, 0.875, 0.8125, 1.0, 0.6146, 1.0, 0.6146, 0.875, 0.8021, 0.875, 0.8125, 1.0, 0.6146, 0.875, 0.8021, 0.1562, 0.8021, 0.875, 0.9896, 0.1875, 0.7135, 0.1875, 0.9948, 0.03125, 0.9948, 0.03125, 0.7135, 0.1875, 0.0, 0.03125, 0.7135, 0.1875, 0.7135, 0.8125, 0.0, 0.03125, 0.0, 0.03125, 0.7135, 0.8125, 0.0, 1.0, 0.7135, 0.8125, 0.9948, 1.0, 0.0, 1.0, 0.3542, 0.03125, 0.6146, 0.03125, 0.6146, 0.1562, 0.6146, 0.1562, 0.6146, 0.03125, 0.8021, 0.1562, 0.6146, 0.03125, 0.8125, 0.03125, 0.8021, 0.1562, 0.8021, 0.1562, 0.8125, 0.03125, 0.9688, 0.1562, 0.8125, 0.03125, 0.9844, 0.03125, 0.9688, 0.1562, 0.8802, 0.3438, 0.9948, 0.2812, 0.1094, 0.3438, 0.1094, 0.3438, 0.9948, 0.2812, 0.0, 0.2812, 0.9948, 0.2812, 0.8854, 0.2188, 0.0, 0.2812, 0.0, 0.2812, 0.8854, 0.2188, 0.1406, 0.2188, 0.8021, 0.875, 0.9844, 1.0, 0.8125, 1.0, 0.8021, 0.875, 0.9688, 0.875, 0.9844, 1.0, 0.8021, 0.875, 0.9688, 0.1562, 0.9688, 0.875, 0.8021, 0.875, 0.8021, 0.1562, 0.9688, 0.1562, 0.6562, 0.1875, 0.349, 0.1875, 0.6562, 0.2812, 0.6562, 0.2812, 0.349, 0.1875, 0.349, 0.2812, 0.9531, 0.6562, 0.901, 0.6562, 0.9531, 0.375, 0.9531, 0.375, 0.901, 0.6562, 0.901, 0.375, 0.9531, 0.2812, 0.901, 0.2812, 0.9531, 0.1875, 0.9531, 0.1875, 0.901, 0.2812, 0.901, 0.1875, 0.7552, 0.1562, 0.25, 0.1562, 0.7552, 0.25, 0.7552, 0.25, 0.25, 0.1562, 0.25, 0.25, 0.9115, 0.1562, 0.8802, 0.1562, 0.9115, 0.25, 0.9115, 0.25, 0.8802, 0.1562, 0.8802, 0.25, 0.9115, 0.75, 0.8802, 0.75, 0.9115, 0.25, 0.9115, 0.25, 0.8802, 0.75, 0.8802, 0.25, 0.9115, 0.25, 0.8802, 0.25, 0.9115, 0.1562, 0.9115, 0.1562, 0.8802, 0.25, 0.8802, 0.1562, 0.5938, 0.1562, 0.4115, 0.1562, 0.5938, 0.25, 0.5938, 0.25, 0.4115, 0.1562, 0.4115, 0.25, 0.1406, 0.1562, 0.1094, 0.1562, 0.1406, 0.25, 0.1406, 0.25, 0.1094, 0.1562, 0.1094, 0.25, 0.1406, 0.5938, 0.1094, 0.5938, 0.1406, 0.4062, 0.1406, 0.4062, 0.1094, 0.5938, 0.1094, 0.4062, 0.1406, 0.25, 0.1094, 0.25, 0.1406, 0.1562, 0.1406, 0.1562, 0.1094, 0.25, 0.1094, 0.1562, 0.08854, 1.0, 0.1042, 0.875, 0.3542, 1.0, 0.3542, 1.0, 0.1042, 0.875, 0.3594, 0.875, 0.5312, 0.2812, 0.5417, 0.2188, 0.9948, 0.2812, 0.9948, 0.2812, 0.5417, 0.2188, 0.8854, 0.2188, 0.3802, 0.2812, 0.3854, 0.2188, 0.5781, 0.2812, 0.5781, 0.2812, 0.3854, 0.2188, 0.5781, 0.2188, 0.9948, 1.0, 0.7135, 0.8125, 0.9896, 0.8125, 0.9844, 0.2812, 0.8125, 0.8438, 0.8125, 0.2812, 0.901, 0.1875, 0.9531, 0.2812, 0.9531, 0.1875, 0.5781, 0.875, 0.6146, 1.0, 0.5781, 1.0])
me_glock_reference.materials.append(mat_gloved_sleeve_bmp)
me_glock_reference.materials.append(mat_rubberglovechrome_bmp)
me_glock_reference.materials.append(mat_back_bmp)
me_glock_reference.materials.append(mat_gloved_knuckle_bmp)
me_glock_reference.materials.append(mat_glove_handpak_bmp)
me_glock_reference.materials.append(mat_side_bmp)
me_glock_reference.materials.append(mat_chrome_bmp)
me_glock_reference.materials.append(mat_top_bmp)
me_glock_reference.use_remesh_preserve_volume = False
me_glock_reference.use_remesh_preserve_attributes = False
me_glock_reference.use_mirror_vertex_groups = False
me_glock_reference.use_paint_bone_selection = False
me_glock_reference.use_paint_mask_vertex = True
me_glock_reference.update()
arm_glock_reference_skeleton = bpy.data.armatures.new('glock_reference_skeleton')  # bones are not reproduced

# ---- objects
ob_glock_reference_skeleton = bpy.data.objects.new('glock_reference_skeleton', arm_glock_reference_skeleton)
ob_glock_reference2 = bpy.data.objects.new('glock_reference2', me_glock_reference)

# ---- transforms, parenting, visibility, modifiers, constraints
ob_glock_reference_skeleton.location = (0.0, 0.0, 0.0)
ob_glock_reference_skeleton.show_in_front = True
ob_glock_reference_skeleton.lineart.crease_threshold = 0.0
ob_glock_reference2.parent = ob_glock_reference_skeleton
ob_glock_reference2.location = (0.0, 0.0, 0.0)
ob_glock_reference2.lineart.crease_threshold = 0.0
_vg = ob_glock_reference2.vertex_groups.new(name='Hands biped')
_vg = ob_glock_reference2.vertex_groups.new(name='Bip01 Pelvis')
_vg = ob_glock_reference2.vertex_groups.new(name='Bip01 Spine')
_vg = ob_glock_reference2.vertex_groups.new(name='Bip01 Spine1')
_vg = ob_glock_reference2.vertex_groups.new(name='Bip01 Spine2')
_vg = ob_glock_reference2.vertex_groups.new(name='Bip01 Spine3')
_vg = ob_glock_reference2.vertex_groups.new(name='Bip01 Neck')
_vg = ob_glock_reference2.vertex_groups.new(name='Bip01 L Arm')
_vg = ob_glock_reference2.vertex_groups.new(name='Bip01 L Arm1')
_vg = ob_glock_reference2.vertex_groups.new(name='Bip01 L Arm2')
_vg.add([6, 7, 8, 9, 10, 11, 22, 23, 24, 25, 26, 224, 225, 226, 244], 1.0, 'REPLACE')
_vg = ob_glock_reference2.vertex_groups.new(name='Bip01 L Hand')
_vg.add([38, 49, 55, 57, 74, 83, 85, 101, 102, 103, 104, 136, 144, 171, 172, 234, 235, 237, 238, 241, 242, 243, 263, 265, 312, 313, 314, 320, 321, 322], 1.0, 'REPLACE')
_vg = ob_glock_reference2.vertex_groups.new(name='Bip01 L Finger0')
_vg.add([84, 86, 105, 106, 107, 108, 137, 169, 170, 192, 193, 245, 246, 264, 310, 311], 1.0, 'REPLACE')
_vg = ob_glock_reference2.vertex_groups.new(name='Bip01 L Finger01')
_vg.add([124, 125, 126, 127, 128, 145, 189, 190, 194], 1.0, 'REPLACE')
_vg = ob_glock_reference2.vertex_groups.new(name='Bip01 L Finger02')
_vg.add([191], 1.0, 'REPLACE')
_vg = ob_glock_reference2.vertex_groups.new(name='Bip01 L Finger1')
_vg.add([37, 140, 141, 185, 231, 232, 236, 254], 1.0, 'REPLACE')
_vg = ob_glock_reference2.vertex_groups.new(name='Bip01 L Finger11')
_vg.add([36, 82, 138, 139, 233], 1.0, 'REPLACE')
_vg = ob_glock_reference2.vertex_groups.new(name='Bip01 L Finger12')
_vg.add([35, 164, 165, 166, 253], 1.0, 'REPLACE')
_vg = ob_glock_reference2.vertex_groups.new(name='Bip01 L Finger2')
_vg.add([39, 40, 54, 183, 184, 227, 239, 308], 1.0, 'REPLACE')
_vg = ob_glock_reference2.vertex_groups.new(name='Bip01 L Finger21')
_vg.add([53, 135, 223, 228, 229], 1.0, 'REPLACE')
_vg = ob_glock_reference2.vertex_groups.new(name='Bip01 L Finger22')
_vg.add([41, 42, 43, 181, 182], 1.0, 'REPLACE')
_vg = ob_glock_reference2.vertex_groups.new(name='Bip01 L Finger3')
_vg.add([48, 56, 100, 186, 187, 255, 258, 259], 1.0, 'REPLACE')
_vg = ob_glock_reference2.vertex_groups.new(name='Bip01 L Finger31')
_vg.add([50, 99, 256, 257, 260], 1.0, 'REPLACE')
_vg = ob_glock_reference2.vertex_groups.new(name='Bip01 L Finger32')
_vg.add([51, 52, 98, 167, 168], 1.0, 'REPLACE')
_vg = ob_glock_reference2.vertex_groups.new(name='Bip01 L Finger4')
_vg.add([47, 73, 143, 188, 230, 240, 262, 309], 1.0, 'REPLACE')
_vg = ob_glock_reference2.vertex_groups.new(name='Bip01 L Finger41')
_vg.add([45, 46, 72, 142, 261], 1.0, 'REPLACE')
_vg = ob_glock_reference2.vertex_groups.new(name='Bip01 L Finger42')
_vg.add([44, 70, 71, 162, 163], 1.0, 'REPLACE')
_vg = ob_glock_reference2.vertex_groups.new(name='Bip01 R Arm')
_vg = ob_glock_reference2.vertex_groups.new(name='Bip01 R Arm1')
_vg = ob_glock_reference2.vertex_groups.new(name='Bip01 R Arm2')
_vg.add([0, 1, 2, 3, 4, 5, 12, 13, 14, 15, 16, 17, 18, 19, 20, 21, 62, 64, 213, 215], 1.0, 'REPLACE')
_vg = ob_glock_reference2.vertex_groups.new(name='Bip01 R Hand')
_vg.add([59, 63, 65, 66, 75, 76, 78, 89, 90, 91, 92, 93, 94, 95, 111, 112, 116, 117, 120, 123, 175, 208, 209, 214, 221, 222, 266, 267, 268, 269, 270, 271, 272, 273, 274, 275, 276, 277, 278, 279, 280, 281, 282, 283, 284, 285, 286, 288, 291, 292, 293, 294, 295, 296, 298, 299, 315, 316, 317, 318, 319, 344, 345, 346, 347, 348, 349, 350, 351, 352, 353, 357, 358, 359, 360, 361, 364, 365, 371, 372, 373, 374, 375, 376, 377, 378, 379, 385, 386, 387, 389, 390, 391, 392, 393, 394, 395, 396, 397, 398, 399, 400, 401, 402, 403, 404, 405, 406, 407, 408, 415, 416, 417, 418, 419, 420, 421, 422, 423, 424, 434, 435], 1.0, 'REPLACE')
_vg = ob_glock_reference2.vertex_groups.new(name='Bip01 R Finger0')
_vg.add([77, 118, 119, 129, 130, 134, 160, 161, 176, 177, 216, 217, 218, 219, 252, 307], 1.0, 'REPLACE')
_vg = ob_glock_reference2.vertex_groups.new(name='Bip01 R Finger01')
_vg.add([96, 97, 131, 132, 133, 178, 179, 220, 251], 1.0, 'REPLACE')
_vg = ob_glock_reference2.vertex_groups.new(name='Bip01 R Finger02')
_vg.add([180], 1.0, 'REPLACE')
_vg = ob_glock_reference2.vertex_groups.new(name='Bip01 R Finger1')
_vg.add([31, 79, 152, 204, 205, 207, 290, 300], 1.0, 'REPLACE')
_vg = ob_glock_reference2.vertex_groups.new(name='Bip01 R Finger11')
_vg.add([32, 33, 151, 206, 247], 1.0, 'REPLACE')
_vg = ob_glock_reference2.vertex_groups.new(name='Bip01 R Finger12')
_vg.add([34, 80, 81, 149, 150], 1.0, 'REPLACE')
_vg = ob_glock_reference2.vertex_groups.new(name='Bip01 R Finger2')
_vg.add([29, 30, 148, 155, 156, 211, 287, 289], 1.0, 'REPLACE')
_vg = ob_glock_reference2.vertex_groups.new(name='Bip01 R Finger21')
_vg.add([28, 109, 110, 196, 297], 1.0, 'REPLACE')
_vg = ob_glock_reference2.vertex_groups.new(name='Bip01 R Finger22')
_vg.add([27, 173, 174, 195, 197], 1.0, 'REPLACE')
_vg = ob_glock_reference2.vertex_groups.new(name='Bip01 R Finger3')
_vg.add([87, 88, 122, 157, 158, 210, 249, 301], 1.0, 'REPLACE')
_vg = ob_glock_reference2.vertex_groups.new(name='Bip01 R Finger31')
_vg.add([60, 121, 198, 248, 250], 1.0, 'REPLACE')
_vg = ob_glock_reference2.vertex_groups.new(name='Bip01 R Finger32')
_vg.add([61, 153, 154, 199, 200], 1.0, 'REPLACE')
_vg = ob_glock_reference2.vertex_groups.new(name='Bip01 R Finger4')
_vg.add([58, 68, 113, 159, 212, 302, 304, 305, 306], 1.0, 'REPLACE')
_vg = ob_glock_reference2.vertex_groups.new(name='Bip01 R Finger41')
_vg.add([67, 69, 114, 203, 303], 1.0, 'REPLACE')
_vg = ob_glock_reference2.vertex_groups.new(name='Bip01 R Finger42')
_vg.add([115, 146, 147, 201, 202], 1.0, 'REPLACE')
_vg = ob_glock_reference2.vertex_groups.new(name='Bone01')
_vg = ob_glock_reference2.vertex_groups.new(name='Bone02')
_vg.add([323, 324, 325, 326, 327, 328, 329, 330, 331, 332, 333, 334, 335, 336, 337, 338, 339, 340, 341, 342, 343, 354, 355, 356, 362, 363, 366, 367, 368, 369, 370, 380, 381, 382, 383, 384, 388, 409, 410, 411, 412, 413, 414, 425, 426, 427, 428, 429, 430, 431, 432, 433, 436, 437, 438, 439, 440, 441, 442, 443, 444, 445, 446, 447, 448, 449, 450, 451, 452, 453, 454, 455, 456, 457, 458, 459, 460, 461, 462, 463, 464, 465, 466, 467, 468, 469, 470, 471, 472], 1.0, 'REPLACE')
_vg = ob_glock_reference2.vertex_groups.new(name='Box02')
_m = ob_glock_reference2.modifiers.new('Armature', 'ARMATURE')
_m.object = ob_glock_reference_skeleton

# ---- collection membership
col_collection_1.objects.link(ob_glock_reference_skeleton)
col_collection_1.objects.link(ob_glock_reference2)

# ---- scene / render settings (as saved in the file)
scene.frame_start = 1; scene.frame_end = 250; scene.frame_set(0)
scene.render.engine = 'BLENDER_EEVEE_NEXT'
scene.render.resolution_percentage = 50
scene.render.dither_intensity = 0.0
scene.cycles.use_denoising = False
scene.cycles.samples = 128
scene.cycles.sampling_pattern = 'TABULATED_SOBOL'
scene.cycles.light_sampling_threshold = 0.0
scene.cycles.use_adaptive_sampling = False
scene.cycles.use_light_tree = False
scene.cycles.blur_glossy = 0.0
scene.cycles.sample_clamp_indirect = 0.0
scene.view_settings.view_transform = 'Standard'
bpy.context.view_layer.update()

# ---- added for rendering (the .blend has no active camera and no usable light): camera, sun
cam_auto = bpy.data.cameras.new('AutoCamera')
cam_auto.lens = 50.0
cam_auto.sensor_width = 36.0
cam_auto.clip_end = 1000.0
ob_auto_camera = bpy.data.objects.new('AutoCamera', cam_auto)
scene.collection.objects.link(ob_auto_camera)
ob_auto_camera.location = (27.8073, -33.3052, 57.4367)
ob_auto_camera.rotation_euler = (1.09748, -7.21219e-08, 0.694738)
scene.camera = ob_auto_camera
light_auto_sun = bpy.data.lights.new('AutoSun', 'SUN')
light_auto_sun.energy = 3.0
light_auto_sun.angle = 0.0523599
ob_auto_sun = bpy.data.objects.new('AutoSun', light_auto_sun)
scene.collection.objects.link(ob_auto_sun)
ob_auto_sun.rotation_euler = (0.872665, 0.174533, 0.523599)
bpy.context.view_layer.update()
